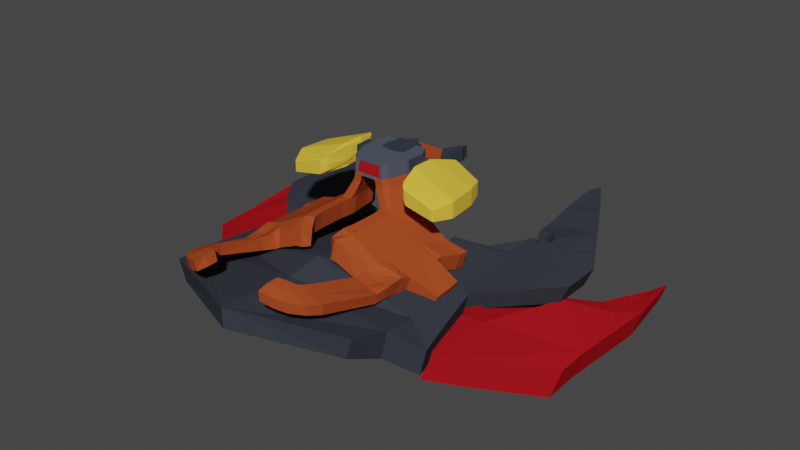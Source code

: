 # Source: Boss.blend  (saved by Blender 3.1.7; exported with 4.5.12 LTS)
import bpy
from mathutils import Matrix  # noqa: F401  (used for matrix-valued properties, if any)

bpy.ops.wm.read_factory_settings(use_empty=True)
scene = bpy.context.scene
scene.name = 'Scene'

# ---- collections
col_collection = bpy.data.collections.new('Collection'); scene.collection.children.link(col_collection)

# ---- materials (node trees are filled in below, after node groups)
mat_material = bpy.data.materials.new('Material')
mat_material.alpha_threshold = 0.0
mat_material.use_transparent_shadow = False
mat_material.line_color = (0.0, 0.0, 0.0, 1.0)
mat_material_001 = bpy.data.materials.new('Material.001')
mat_material_001.use_transparent_shadow = False
mat_material_002 = bpy.data.materials.new('Material.002')
mat_material_002.use_transparent_shadow = False
mat_red_light = bpy.data.materials.new('red light')
mat_red_light.use_transparent_shadow = False
mat_yellow = bpy.data.materials.new('Yellow')
mat_yellow.use_transparent_shadow = False

# ---- material node trees
mat_material.use_nodes = True; mat_material.node_tree.nodes.clear()
_N = mat_material.node_tree.nodes; _L = mat_material.node_tree.links
n0 = _N.new('ShaderNodeOutputMaterial'); n0.name = 'Material Output'; n0.location = (300, 300)
n1 = _N.new('ShaderNodeBsdfPrincipled'); n1.name = 'Principled BSDF'; n1.location = (10, 300)
n1.distribution = 'GGX'
n1.subsurface_method = 'RANDOM_WALK_SKIN'
n1.inputs[0].default_value = (0.07819, 0.09084, 0.1195, 1.0)
n1.inputs[2].default_value = 0.5577
n1.inputs[3].default_value = 1.45
n1.inputs[13].default_value = 0.0
n1.inputs[27].default_value = (0.0, 0.0, 0.0, 1.0)
n1.inputs[28].default_value = 1.0
_L.new(n1.outputs[0], n0.inputs[0])
n0.is_active_output = True
mat_material_001.use_nodes = True; mat_material_001.node_tree.nodes.clear()
_N = mat_material_001.node_tree.nodes; _L = mat_material_001.node_tree.links
n0 = _N.new('ShaderNodeBsdfPrincipled'); n0.name = 'Principled BSDF'; n0.location = (10, 300)
n0.distribution = 'GGX'
n0.subsurface_method = 'RANDOM_WALK_SKIN'
n0.inputs[0].default_value = (0.03978, 0.04499, 0.0578, 1.0)
n0.inputs[2].default_value = 1.0
n0.inputs[3].default_value = 1.45
n0.inputs[13].default_value = 0.0
n0.inputs[27].default_value = (0.0, 0.0, 0.0, 1.0)
n0.inputs[28].default_value = 1.0
n1 = _N.new('ShaderNodeOutputMaterial'); n1.name = 'Material Output'; n1.location = (300, 300)
_L.new(n0.outputs[0], n1.inputs[0])
n1.is_active_output = True
mat_material_002.use_nodes = True; mat_material_002.node_tree.nodes.clear()
_N = mat_material_002.node_tree.nodes; _L = mat_material_002.node_tree.links
n0 = _N.new('ShaderNodeBsdfPrincipled'); n0.name = 'Principled BSDF'; n0.location = (10, 300)
n0.distribution = 'GGX'
n0.subsurface_method = 'RANDOM_WALK_SKIN'
n0.inputs[0].default_value = (0.402, 0.06912, 0.01984, 1.0)
n0.inputs[2].default_value = 1.0
n0.inputs[3].default_value = 1.45
n0.inputs[11].default_value = 1.307
n0.inputs[13].default_value = 0.0
n0.inputs[27].default_value = (0.0, 0.0, 0.0, 1.0)
n0.inputs[28].default_value = 1.0
n1 = _N.new('ShaderNodeOutputMaterial'); n1.name = 'Material Output'; n1.location = (300, 300)
_L.new(n0.outputs[0], n1.inputs[0])
n1.is_active_output = True
mat_red_light.use_nodes = True; mat_red_light.node_tree.nodes.clear()
_N = mat_red_light.node_tree.nodes; _L = mat_red_light.node_tree.links
n0 = _N.new('ShaderNodeBsdfPrincipled'); n0.name = 'Principled BSDF'; n0.location = (10, 300)
n0.distribution = 'GGX'
n0.subsurface_method = 'RANDOM_WALK_SKIN'
n0.inputs[0].default_value = (0.4079, 0.009192, 0.01451, 1.0)
n0.inputs[3].default_value = 1.45
n0.inputs[13].default_value = 0.0
n0.inputs[27].default_value = (0.0, 0.0, 0.0, 1.0)
n0.inputs[28].default_value = 1.0
n1 = _N.new('ShaderNodeOutputMaterial'); n1.name = 'Material Output'; n1.location = (300, 300)
_L.new(n0.outputs[0], n1.inputs[0])
n1.is_active_output = True
mat_yellow.use_nodes = True; mat_yellow.node_tree.nodes.clear()
_N = mat_yellow.node_tree.nodes; _L = mat_yellow.node_tree.links
n0 = _N.new('ShaderNodeBsdfPrincipled'); n0.name = 'Principled BSDF'; n0.location = (10, 300)
n0.distribution = 'GGX'
n0.subsurface_method = 'RANDOM_WALK_SKIN'
n0.inputs[0].default_value = (0.8, 0.5386, 0.0536, 1.0)
n0.inputs[3].default_value = 1.45
n0.inputs[13].default_value = 0.0
n0.inputs[27].default_value = (0.0, 0.0, 0.0, 1.0)
n0.inputs[28].default_value = 1.0
n1 = _N.new('ShaderNodeOutputMaterial'); n1.name = 'Material Output'; n1.location = (300, 300)
_L.new(n0.outputs[0], n1.inputs[0])
n1.is_active_output = True

# ---- world
world_world = bpy.data.worlds.new('World'); scene.world = world_world
world_world.use_nodes = True; world_world.node_tree.nodes.clear()
_N = world_world.node_tree.nodes; _L = world_world.node_tree.links
n0 = _N.new('ShaderNodeOutputWorld'); n0.name = 'World Output'; n0.location = (300, 300)
n1 = _N.new('ShaderNodeBackground'); n1.name = 'Background'; n1.location = (10, 300)
n1.inputs[0].default_value = (0.05088, 0.05088, 0.05088, 1.0)
_L.new(n1.outputs[0], n0.inputs[0])
n0.is_active_output = True
world_world.color = (0.05088, 0.05088, 0.05088)
world_world.use_sun_shadow = False
world_world.sun_shadow_jitter_overblur = 0.0

# ---- meshes
me_cube = bpy.data.meshes.new('Cube')
me_cube.from_pydata([(0.7076, 1.0, 0.8516), (0.7076, 1.0, -0.8516), (0.8685, -1.0, 1.0), (0.8685, -1.0, -1.0), (0.0, 1.0, -1.0), (0.0, -1.0, 1.0), (0.0, -1.0, -1.0), (0.0, 1.0, 1.0), (1.0, 1.0, 1.0), (1.0, 1.0, -1.0), (0.004436, 1.0, 0.8516), (0.004436, 1.0, -0.8516), (0.006836, 1.301, 0.7302), (0.006836, 1.301, -0.7302), (0.2566, 1.301, -0.7302), (0.004436, 1.301, 0.8516), (0.004436, 1.301, -0.8516), (0.4968, 1.301, 0.8516), (0.4968, 1.301, -0.8516), (0.004436, 1.301, 0.8516), (0.004436, 1.301, -0.8516), (0.4968, 1.301, 0.8516), (0.4968, 1.301, -0.8516), (0.006836, 1.434, 0.7302), (0.006836, 1.434, -0.7302), (0.2566, 1.434, -0.7302), (0.006836, 1.718, 0.7302), (0.006836, 1.718, -0.7302), (0.0, 1.718, 0.7302), (0.0, 1.718, -0.7302), (1.216, 0.4751, 0.7406), (1.216, 0.4751, -0.9562), (0.0, 0.5729, -1.0), (0.0, 0.5729, 1.0), (1.167, -0.1157, 0.7406), (0.0, -0.2135, -1.0), (0.0, -0.2135, 1.0), (1.167, -0.1157, -0.9562), (0.5623, -1.125, 0.4268), (0.5623, -1.182, -0.8883), (-1.118e-08, -1.125, 0.4268), (0.4859, 0.9888, 1.0), (0.5, 1.0, -1.0), (0.4343, -1.0, 1.0), (0.356, 1.0, 0.8516), (0.356, 1.0, -0.8516), (0.2506, 1.301, 0.8516), (0.2506, 1.301, -0.8516), (0.2506, 1.301, 0.8516), (0.2506, 1.301, -0.8516), (0.1317, 1.301, -0.7302), (0.1317, 1.434, -0.7302), (0.003418, 1.718, 0.7302), (0.003418, 1.718, -0.7302), (0.5985, 0.5717, 1.0), (0.5789, -0.2135, 1.0), (0.3037, -1.125, 0.4268), (1.191, 0.1797, 0.7406), (0.0, 0.1797, -1.0), (0.0, 0.1797, 1.0), (0.5809, 0.191, 1.0), (0.005782, 0.5729, 1.0), (0.005782, 0.9888, 1.0), (0.5, 1.0, 1.0), (0.6153, 0.5729, 1.0), (0.5971, 0.1797, 1.0), (0.005782, 0.191, 1.0), (0.0, 1.0, 0.9164), (0.5, 1.0, 0.9164), (0.6153, 0.5729, 0.9164), (0.5971, 0.1797, 0.9164), (0.0, 0.1797, 0.9164), (0.005782, 0.9888, 0.9164), (0.4859, 0.9888, 0.9164), (0.5985, 0.5717, 0.9164), (0.5809, 0.191, 0.9164), (0.005782, 0.191, 0.9164), (0.4968, 1.301, 0.8516), (0.4968, 1.301, -0.8516), (0.4968, 1.301, 0.8516), (0.4968, 1.301, -0.8516), (0.005782, 0.9888, 1.047), (0.005782, 0.5729, 1.047), (0.5985, 0.5717, 1.047), (0.005782, 0.191, 1.047), (0.4859, 0.9888, 1.047), (0.5809, 0.191, 1.047), (0.4343, -1.0, -1.972), (0.8685, -1.0, -1.972), (1.216, 0.4751, -1.736), (1.0, 1.0, -1.972), (0.5, 1.0, -1.972), (0.0, 1.0, -1.972), (0.0, -0.2135, -1.972), (0.0, -1.0, -1.972), (1.194, 0.1797, -1.972), (0.0, 0.5729, -1.972), (0.6153, 0.5729, -1.972), (0.0, 0.1797, -1.972), (1.167, -0.1157, -1.736), (0.5789, -0.2135, -1.972), (0.3443, -1.208, -1.972), (0.5623, -1.182, -1.497), (-1.118e-08, -1.182, -1.497), (0.5971, 0.1797, -1.972), (0.0, 1.289, -1.0), (0.0, 1.289, -1.972), (0.0, -1.208, -1.972), (0.6886, -1.121, 1.0), (0.6886, -1.208, -1.0), (0.3443, -1.121, 1.0), (0.0, -1.121, 1.0), (0.3037, -1.182, -1.497), (0.6886, -1.208, -1.972), (0.3037, -1.151, -1.51), (0.5623, -1.151, -0.901), (0.3037, -1.094, 0.414), (-1.118e-08, -1.151, -1.51), (0.5623, -1.094, 0.414), (-1.118e-08, -1.094, 0.414), (0.5623, -1.151, -1.51), (1.231, 0.5729, 1.0), (1.231, 0.5729, -1.0), (1.194, 0.1797, 1.0), (1.158, -0.2135, 1.0), (1.158, -0.2135, -1.0), (1.158, -0.2135, -1.972), (1.231, 0.5729, -1.972), (1.191, 0.1797, -1.736), (1.54, -7.801, -6.731)], [(5, 6)], [(125, 124, 2, 3), (45, 11, 16, 47), (43, 5, 111, 110), (55, 36, 5, 43), (1, 0, 8, 9), (44, 10, 7, 63), (45, 1, 9, 42), (10, 11, 4, 7), (50, 13, 24, 51), (11, 10, 15, 16), (19, 20, 16, 15), (18, 22, 80, 78), (48, 19, 15, 46), (49, 22, 18, 47), (12, 13, 20, 19), (50, 14, 22, 49), (13, 12, 23, 24), (53, 52, 28, 29), (24, 23, 26, 27), (62, 61, 82, 81), (9, 8, 121, 122), (3, 109, 113, 88), (65, 59, 36, 55), (39, 38, 118, 115), (9, 122, 127, 90), (3, 2, 108, 109), (125, 3, 88, 126), (112, 102, 120, 114), (32, 4, 92, 96), (123, 65, 55, 124), (92, 4, 105, 106), (8, 63, 64, 121), (27, 26, 52, 53), (13, 50, 49, 20), (20, 49, 47, 16), (21, 48, 46, 17), (14, 50, 51, 25), (11, 45, 42, 4), (0, 44, 63, 8), (124, 55, 43, 2), (2, 43, 110, 108), (58, 32, 96, 98), (121, 64, 65, 123), (6, 35, 93, 94), (66, 60, 86, 84), (61, 62, 7, 33), (65, 64, 69, 70), (54, 60, 75, 74), (66, 61, 33, 59), (63, 7, 67, 68), (7, 62, 72, 67), (72, 73, 68, 67), (73, 74, 69, 68), (74, 75, 70, 69), (75, 76, 71, 70), (62, 41, 73, 72), (60, 66, 76, 75), (41, 54, 74, 73), (59, 65, 70, 71), (64, 63, 68, 69), (66, 59, 71, 76), (80, 79, 77, 78), (17, 18, 78, 77), (21, 17, 77, 79), (22, 21, 79, 80), (61, 66, 84, 82), (41, 62, 81, 85), (60, 54, 83, 86), (54, 41, 85, 83), (91, 90, 127, 97), (94, 87, 101, 107), (98, 104, 100, 93), (92, 91, 97, 96), (93, 100, 87, 94), (96, 97, 104, 98), (97, 127, 95, 104), (102, 39, 115, 120), (35, 58, 98, 93), (38, 39, 109, 108), (40, 56, 110, 111), (56, 38, 108, 110), (102, 112, 101, 113), (112, 103, 107, 101), (39, 102, 113, 109), (103, 112, 114, 117), (38, 56, 116, 118), (56, 40, 119, 116), (30, 31, 122, 121), (34, 57, 123, 124), (37, 34, 124, 125), (99, 37, 125, 126), (31, 89, 127, 122), (57, 30, 121, 123), (89, 128, 95, 127), (128, 99, 126, 95)])
_uv = me_cube.uv_layers.new(name='UVMap')
_uv.uv.foreach_set('vector', [0.375, 0.6875, 0.625, 0.6875, 0.625, 0.75, 0.375, 0.75, 0.3936, 0.4375, 0.3936, 0.3936, 0.3936, 0.3936, 0.3936, 0.4375, 0.6875, 0.75, 0.75, 0.75, 0.75, 0.75, 0.6875, 0.75, 0.6875, 0.6875, 0.75, 0.6875, 0.75, 0.75, 0.6875, 0.75, 0.3936, 0.4814, 0.6064, 0.4814, 0.625, 0.5, 0.375, 0.5, 0.6064, 0.4375, 0.6064, 0.3936, 0.625, 0.375, 0.625, 0.4375, 0.3936, 0.4375, 0.3936, 0.4814, 0.375, 0.5, 0.375, 0.4375, 0.6064, 0.3936, 0.3936, 0.3936, 0.375, 0.375, 0.625, 0.375, 0.4087, 0.4375, 0.4087, 0.4152, 0.4087, 0.4152, 0.4087, 0.4375, 0.3936, 0.3936, 0.6064, 0.3936, 0.6064, 0.3936, 0.3936, 0.3936, 0.0, 0.0, 0.0, 0.0, 0.0, 0.0, 0.0, 0.0, 0.3936, 0.4814, 0.3936, 0.4814, 0.3936, 0.4814, 0.3936, 0.4814, 0.6064, 0.4375, 0.6064, 0.3936, 0.6064, 0.3936, 0.6064, 0.4375, 0.3936, 0.4375, 0.3936, 0.4814, 0.3936, 0.4814, 0.3936, 0.4375, 0.5913, 0.4152, 0.4087, 0.4152, 0.3936, 0.3936, 0.6064, 0.3936, 0.4087, 0.4375, 0.4087, 0.4598, 0.3936, 0.4814, 0.3936, 0.4375, 0.4087, 0.4152, 0.5913, 0.4152, 0.5913, 0.4152, 0.4087, 0.4152, 0.4087, 0.4375, 0.5913, 0.4375, 0.5913, 0.4598, 0.4087, 0.4598, 0.4087, 0.4152, 0.5913, 0.4152, 0.5913, 0.4152, 0.4087, 0.4152, 0.7486, 0.5033, 0.7489, 0.625, 0.7489, 0.625, 0.7486, 0.5033, 0.375, 0.5, 0.625, 0.5, 0.625, 0.625, 0.375, 0.625, 0.375, 0.75, 0.375, 0.75, 0.375, 0.75, 0.375, 0.75, 0.6875, 0.6562, 0.75, 0.6562, 0.75, 0.6875, 0.6875, 0.6875, 0.375, 0.7656, 0.6143, 0.7656, 0.6143, 0.7656, 0.375, 0.7656, 0.375, 0.5, 0.375, 0.625, 0.375, 0.625, 0.375, 0.5, 0.375, 0.75, 0.625, 0.75, 0.625, 0.75, 0.375, 0.75, 0.375, 0.6875, 0.375, 0.75, 0.375, 0.75, 0.375, 0.6875, 0.375, 0.8125, 0.375, 0.7656, 0.375, 0.7656, 0.375, 0.8125, 0.0, 0.0, 0.0, 0.0, 0.0, 0.0, 0.0, 0.0, 0.625, 0.6562, 0.6875, 0.6562, 0.6875, 0.6875, 0.625, 0.6875, 0.0, 0.0, 0.0, 0.0, 0.0, 0.0, 0.0, 0.0, 0.625, 0.5, 0.6875, 0.5, 0.6875, 0.625, 0.625, 0.625, 0.4087, 0.4152, 0.5913, 0.4152, 0.5913, 0.4375, 0.4087, 0.4375, 0.4087, 0.4152, 0.4087, 0.4375, 0.3936, 0.4375, 0.3936, 0.3936, 0.3936, 0.3936, 0.3936, 0.4375, 0.3936, 0.4375, 0.3936, 0.3936, 0.6064, 0.4814, 0.6064, 0.4375, 0.6064, 0.4375, 0.6064, 0.4814, 0.4087, 0.4598, 0.4087, 0.4375, 0.4087, 0.4375, 0.4087, 0.4598, 0.3936, 0.3936, 0.3936, 0.4375, 0.375, 0.4375, 0.375, 0.375, 0.6064, 0.4814, 0.6064, 0.4375, 0.625, 0.4375, 0.625, 0.5, 0.625, 0.6875, 0.6875, 0.6875, 0.6875, 0.75, 0.625, 0.75, 0.625, 0.75, 0.6875, 0.75, 0.6875, 0.75, 0.625, 0.75, 0.0, 0.0, 0.0, 0.0, 0.0, 0.0, 0.0, 0.0, 0.625, 0.625, 0.6875, 0.625, 0.6875, 0.6562, 0.625, 0.6562, 0.0, 0.0, 0.0, 0.0, 0.0, 0.0, 0.0, 0.0, 0.7488, 0.6554, 0.6887, 0.6554, 0.6887, 0.6554, 0.7488, 0.6554, 0.7489, 0.625, 0.7486, 0.5033, 0.75, 0.5, 0.75, 0.625, 0.6875, 0.6562, 0.6875, 0.625, 0.6875, 0.625, 0.6875, 0.6562, 0.6886, 0.6251, 0.6887, 0.6554, 0.6887, 0.6554, 0.6886, 0.6251, 0.7488, 0.6554, 0.7489, 0.625, 0.75, 0.625, 0.75, 0.6562, 0.625, 0.4375, 0.625, 0.375, 0.625, 0.375, 0.625, 0.4375, 0.75, 0.5, 0.7486, 0.5033, 0.7486, 0.5033, 0.75, 0.5, 0.7486, 0.5033, 0.6889, 0.5033, 0.6875, 0.5, 0.75, 0.5, 0.6889, 0.5033, 0.6886, 0.6251, 0.6875, 0.625, 0.6875, 0.5, 0.6886, 0.6251, 0.6887, 0.6554, 0.6875, 0.6562, 0.6875, 0.625, 0.6887, 0.6554, 0.7488, 0.6554, 0.75, 0.6562, 0.6875, 0.6562, 0.7486, 0.5033, 0.6889, 0.5033, 0.6889, 0.5033, 0.7486, 0.5033, 0.6887, 0.6554, 0.7488, 0.6554, 0.7488, 0.6554, 0.6887, 0.6554, 0.6889, 0.5033, 0.6886, 0.6251, 0.6886, 0.6251, 0.6889, 0.5033, 0.75, 0.6562, 0.6875, 0.6562, 0.6875, 0.6562, 0.75, 0.6562, 0.6875, 0.625, 0.6875, 0.5, 0.6875, 0.5, 0.6875, 0.625, 0.7488, 0.6554, 0.75, 0.6562, 0.75, 0.6562, 0.7488, 0.6554, 0.0, 0.0, 0.0, 0.0, 0.0, 0.0, 0.0, 0.0, 0.6064, 0.4814, 0.3936, 0.4814, 0.3936, 0.4814, 0.6064, 0.4814, 0.6064, 0.4814, 0.6064, 0.4814, 0.6064, 0.4814, 0.6064, 0.4814, 0.3936, 0.4814, 0.6064, 0.4814, 0.6064, 0.4814, 0.3936, 0.4814, 0.7489, 0.625, 0.7488, 0.6554, 0.7488, 0.6554, 0.7489, 0.625, 0.6889, 0.5033, 0.7486, 0.5033, 0.7486, 0.5033, 0.6889, 0.5033, 0.6887, 0.6554, 0.6886, 0.6251, 0.6886, 0.6251, 0.6887, 0.6554, 0.6886, 0.6251, 0.6889, 0.5033, 0.6889, 0.5033, 0.6886, 0.6251, 0.3125, 0.5, 0.375, 0.5, 0.375, 0.625, 0.3125, 0.625, 0.25, 0.75, 0.3125, 0.75, 0.3125, 0.75, 0.25, 0.75, 0.25, 0.6562, 0.3125, 0.6563, 0.3125, 0.6875, 0.25, 0.6875, 0.25, 0.5, 0.3125, 0.5, 0.3125, 0.625, 0.25, 0.625, 0.25, 0.6875, 0.3125, 0.6875, 0.3125, 0.75, 0.25, 0.75, 0.25, 0.625, 0.3125, 0.625, 0.3125, 0.6563, 0.25, 0.6562, 0.3125, 0.625, 0.375, 0.625, 0.375, 0.6562, 0.3125, 0.6563, 0.375, 0.7656, 0.375, 0.7656, 0.375, 0.7656, 0.375, 0.7656, 0.0, 0.0, 0.0, 0.0, 0.0, 0.0, 0.0, 0.0, 0.6143, 0.7656, 0.375, 0.7656, 0.375, 0.75, 0.625, 0.75, 0.6143, 0.8594, 0.6143, 0.8125, 0.625, 0.8125, 0.625, 0.875, 0.6143, 0.8125, 0.6143, 0.7656, 0.625, 0.75, 0.625, 0.8125, 0.375, 0.7656, 0.375, 0.8125, 0.375, 0.8125, 0.375, 0.75, 0.375, 0.8125, 0.375, 0.8594, 0.375, 0.875, 0.375, 0.8125, 0.375, 0.7656, 0.375, 0.7656, 0.375, 0.75, 0.375, 0.75, 0.375, 0.8594, 0.375, 0.8125, 0.375, 0.8125, 0.375, 0.8594, 0.6143, 0.7656, 0.6143, 0.8125, 0.6143, 0.8125, 0.6143, 0.7656, 0.6143, 0.8125, 0.6143, 0.8594, 0.6143, 0.8594, 0.6143, 0.8125, 0.6127, 0.6328, 0.375, 0.6328, 0.375, 0.625, 0.625, 0.625, 0.6127, 0.6797, 0.6127, 0.6562, 0.625, 0.6562, 0.625, 0.6875, 0.375, 0.6797, 0.6127, 0.6797, 0.625, 0.6875, 0.375, 0.6875, 0.375, 0.6797, 0.375, 0.6797, 0.375, 0.6875, 0.375, 0.6875, 0.375, 0.6328, 0.375, 0.6328, 0.375, 0.625, 0.375, 0.625, 0.6127, 0.6562, 0.6127, 0.6328, 0.625, 0.625, 0.625, 0.6562, 0.375, 0.6328, 0.375, 0.6562, 0.375, 0.6562, 0.375, 0.625, 0.375, 0.6562, 0.375, 0.6797, 0.375, 0.6875, 0.375, 0.6562])
me_cube.materials.append(mat_material)
me_cube.use_remesh_preserve_volume = False
me_cube.use_remesh_preserve_attributes = False
me_cube.use_mirror_vertex_groups = False
me_cube.update()
me_cube_001 = bpy.data.meshes.new('Cube.001')
me_cube_001.from_pydata([(0.0, 0.9888, 1.047), (9.313e-10, 0.5729, 1.047), (0.5985, 0.5717, 1.047), (0.0, 0.03983, 1.047), (0.4859, 0.9888, 1.047), (0.5809, 0.191, 1.047), (0.2993, 0.5723, 1.047), (0.243, 0.9888, 1.047), (0.2905, 0.08365, 1.047)], [], [(7, 0, 1, 6), (6, 1, 3, 8), (2, 6, 8, 5), (4, 7, 6, 2)])
_uv = me_cube_001.uv_layers.new(name='UVMap')
_uv.uv.foreach_set('vector', [0.7188, 0.5033, 0.7486, 0.5033, 0.7489, 0.625, 0.7188, 0.625, 0.7188, 0.625, 0.7489, 0.625, 0.7488, 0.6554, 0.7188, 0.6554, 0.6886, 0.6251, 0.7188, 0.625, 0.7188, 0.6554, 0.6887, 0.6554, 0.6889, 0.5033, 0.7188, 0.5033, 0.7188, 0.625, 0.6886, 0.6251])
me_cube_001.materials.append(mat_material_001)
me_cube_001.use_remesh_preserve_volume = False
me_cube_001.use_remesh_preserve_attributes = False
me_cube_001.use_mirror_vertex_groups = False
me_cube_001.update()
me_cube_002 = bpy.data.meshes.new('Cube.002')
me_cube_002.from_pydata([(0.7076, 1.0, 0.8516), (0.7076, 1.0, -0.8516), (0.0, 1.0, 0.8516), (0.0, 1.301, 0.7302), (0.2566, 1.301, 0.7302), (0.2566, 1.301, -0.7302), (0.0, 1.301, 0.8516), (0.4968, 1.301, 0.8516), (0.4968, 1.301, -0.8516), (0.0, 1.301, 0.8516), (0.4968, 1.301, 0.8516), (0.4968, 1.301, -0.8516), (0.0, 1.434, 0.7302), (0.0, 1.434, -0.7302), (0.2566, 1.434, 0.7302), (0.2566, 1.434, -0.7302), (0.0, 1.718, 0.7302), (0.0, 1.718, -0.7302), (0.0, 1.718, 0.7302), (0.0, 1.718, -0.7302), (0.356, 1.0, 0.8516), (0.356, 1.0, -0.8516), (0.2506, 1.301, 0.8516), (0.2506, 1.301, -0.8516), (0.2506, 1.301, 0.8516), (0.1317, 1.301, 0.7302), (0.1317, 1.434, 0.7302), (0.1317, 1.434, -0.7302), (0.0, 1.718, 0.7302), (0.0, 1.718, -0.7302)], [], [(0, 1, 8, 7), (20, 0, 7, 22), (5, 4, 10, 11), (25, 3, 9, 24), (26, 14, 18, 28), (4, 5, 15, 14), (25, 4, 14, 26), (27, 13, 17, 29), (14, 15, 19, 18), (15, 27, 29, 19), (3, 25, 26, 12), (12, 26, 28, 16), (4, 25, 24, 10), (2, 20, 22, 6), (1, 21, 23, 8)])
_uv = me_cube_002.uv_layers.new(name='UVMap')
_uv.uv.foreach_set('vector', [0.6064, 0.4814, 0.3936, 0.4814, 0.3936, 0.4814, 0.6064, 0.4814, 0.6064, 0.4375, 0.6064, 0.4814, 0.6064, 0.4814, 0.6064, 0.4375, 0.4087, 0.4598, 0.5913, 0.4598, 0.6064, 0.4814, 0.3936, 0.4814, 0.5913, 0.4375, 0.5913, 0.4152, 0.6064, 0.3936, 0.6064, 0.4375, 0.5913, 0.4375, 0.5913, 0.4598, 0.5913, 0.4598, 0.5913, 0.4375, 0.5913, 0.4598, 0.4087, 0.4598, 0.4087, 0.4598, 0.5913, 0.4598, 0.5913, 0.4375, 0.5913, 0.4598, 0.5913, 0.4598, 0.5913, 0.4375, 0.4087, 0.4375, 0.4087, 0.4152, 0.4087, 0.4152, 0.4087, 0.4375, 0.5913, 0.4598, 0.4087, 0.4598, 0.4087, 0.4598, 0.5913, 0.4598, 0.4087, 0.4598, 0.4087, 0.4375, 0.4087, 0.4375, 0.4087, 0.4598, 0.5913, 0.4152, 0.5913, 0.4375, 0.5913, 0.4375, 0.5913, 0.4152, 0.5913, 0.4152, 0.5913, 0.4375, 0.5913, 0.4375, 0.5913, 0.4152, 0.5913, 0.4598, 0.5913, 0.4375, 0.6064, 0.4375, 0.6064, 0.4814, 0.6064, 0.3936, 0.6064, 0.4375, 0.6064, 0.4375, 0.6064, 0.3936, 0.3936, 0.4814, 0.3936, 0.4375, 0.3936, 0.4375, 0.3936, 0.4814])
me_cube_002.materials.append(mat_material_001)
me_cube_002.use_remesh_preserve_volume = False
me_cube_002.use_remesh_preserve_attributes = False
me_cube_002.use_mirror_vertex_groups = False
me_cube_002.update()
me_cube_003 = bpy.data.meshes.new('Cube.003')
me_cube_003.from_pydata([(0.0, 0.6962, -1.0), (1.0, 0.6962, -1.0), (0.5, 0.6962, -1.0), (1.0, 0.6962, -1.972), (0.5, 0.6962, -1.972), (0.0, 0.6962, -1.972), (0.8399, 2.231, -1.031), (0.0, 1.289, -1.0), (1.515, 1.322, -1.0), (0.0, 1.289, -1.972), (0.8399, 2.231, -1.816), (1.515, 1.322, -1.972), (0.0, 2.227, -1.031), (0.0, 2.227, -1.816)], [], [(2, 1, 8, 6), (7, 6, 10, 9), (6, 8, 11, 10), (1, 3, 11, 8), (0, 2, 6, 7), (4, 5, 9, 10), (6, 10, 13, 12), (6, 12, 7), (13, 10, 9)])
_uv = me_cube_003.uv_layers.new(name='UVMap')
_uv.uv.foreach_set('vector', [0.375, 0.4375, 0.375, 0.5, 0.375, 0.5, 0.375, 0.4375, 0.375, 0.375, 0.375, 0.4375, 0.375, 0.4375, 0.375, 0.375, 0.375, 0.4375, 0.375, 0.5, 0.375, 0.5, 0.375, 0.4375, 0.375, 0.5, 0.375, 0.5, 0.375, 0.5, 0.375, 0.5, 0.375, 0.375, 0.375, 0.4375, 0.375, 0.4375, 0.375, 0.375, 0.3125, 0.5, 0.25, 0.5, 0.25, 0.5, 0.3125, 0.5, 0.375, 0.4375, 0.375, 0.4375, 0.375, 0.4375, 0.375, 0.4375, 0.0, 0.0, 0.0, 0.0, 0.0, 0.0, 0.0, 0.0, 0.0, 0.0, 0.0, 0.0])
me_cube_003.materials.append(mat_material_002)
me_cube_003.use_remesh_preserve_volume = False
me_cube_003.use_remesh_preserve_attributes = False
me_cube_003.use_mirror_vertex_groups = False
me_cube_003.update()
me_cube_004 = bpy.data.meshes.new('Cube.004')
me_cube_004.from_pydata([(0.3037, -1.151, -1.51), (0.3037, -1.151, -0.901), (0.5623, -1.151, -0.901), (1.863e-08, -1.151, -0.901), (0.3037, -1.094, 0.414), (-1.118e-08, -1.151, -1.51), (0.5623, -1.094, 0.414), (-1.118e-08, -1.094, 0.414), (0.5623, -1.151, -1.51)], [], [(1, 3, 5, 0), (1, 4, 7, 3), (2, 6, 4, 1), (2, 1, 0, 8)])
_uv = me_cube_004.uv_layers.new(name='UVMap')
_uv.uv.foreach_set('vector', [0.375, 0.8125, 0.375, 0.8594, 0.375, 0.8594, 0.375, 0.8125, 0.375, 0.8125, 0.6143, 0.8125, 0.6143, 0.8594, 0.375, 0.8594, 0.375, 0.7656, 0.6143, 0.7656, 0.6143, 0.8125, 0.375, 0.8125, 0.375, 0.7656, 0.375, 0.8125, 0.375, 0.8125, 0.375, 0.7656])
me_cube_004.materials.append(mat_red_light)
me_cube_004.use_remesh_preserve_volume = False
me_cube_004.use_remesh_preserve_attributes = False
me_cube_004.use_mirror_vertex_groups = False
me_cube_004.update()
me_cube_005 = bpy.data.meshes.new('Cube.005')
me_cube_005.from_pydata([(1.216, 0.4751, 0.7406), (1.216, 0.4751, -0.9562), (1.167, -0.1157, 0.7406), (1.167, -0.1157, -0.9562), (1.191, 0.1797, 0.7406), (1.216, 0.4751, -1.736), (1.167, -0.1157, -1.736), (1.191, 0.1797, -1.736), (1.594, 0.4503, -0.9562), (1.545, -0.1404, -0.9562), (1.57, 0.155, -1.736), (1.57, 0.155, 0.7406), (1.594, 0.4503, 0.7406), (1.545, -0.1404, 0.7406), (1.545, -0.1404, -1.736), (1.594, 0.4503, -1.736), (1.845, 0.3773, -0.8234), (1.827, -0.07278, -0.8234), (1.836, 0.1523, -1.222), (1.836, 0.1523, 0.04313), (1.845, 0.3773, 0.04313), (1.827, -0.07278, 0.04313), (1.827, -0.07278, -1.222), (1.845, 0.3773, -1.222), (1.718, 0.3489, -0.1542), (1.711, 0.1716, -0.1542), (1.705, -0.005746, -1.192), (1.711, 0.1716, -1.192), (1.718, 0.3489, -0.8655), (1.705, -0.005746, -0.1542), (1.705, -0.005746, -0.8655), (1.718, 0.3489, -1.192)], [], [(1, 0, 12, 8), (2, 3, 9, 13), (5, 1, 8, 15), (7, 5, 15, 10), (8, 12, 20, 16), (13, 9, 17, 21), (15, 8, 16, 23), (10, 15, 23, 18), (6, 7, 10, 14), (0, 4, 11, 12), (3, 6, 14, 9), (4, 2, 13, 11), (22, 18, 27, 26), (18, 23, 31, 27), (14, 10, 18, 22), (12, 11, 19, 20), (9, 14, 22, 17), (11, 13, 21, 19), (20, 19, 25, 24), (23, 16, 28, 31), (16, 20, 24, 28), (19, 21, 29, 25), (21, 17, 30, 29), (17, 22, 26, 30)])
_uv = me_cube_005.uv_layers.new(name='UVMap')
_uv.uv.foreach_set('vector', [0.375, 0.6328, 0.6127, 0.6328, 0.6127, 0.6328, 0.375, 0.6328, 0.6127, 0.6797, 0.375, 0.6797, 0.375, 0.6797, 0.6127, 0.6797, 0.375, 0.6328, 0.375, 0.6328, 0.375, 0.6328, 0.375, 0.6328, 0.375, 0.6562, 0.375, 0.6328, 0.375, 0.6328, 0.375, 0.6562, 0.375, 0.6328, 0.6127, 0.6328, 0.6127, 0.6328, 0.375, 0.6328, 0.6127, 0.6797, 0.375, 0.6797, 0.375, 0.6797, 0.6127, 0.6797, 0.375, 0.6328, 0.375, 0.6328, 0.375, 0.6328, 0.375, 0.6328, 0.375, 0.6562, 0.375, 0.6328, 0.375, 0.6328, 0.375, 0.6562, 0.375, 0.6797, 0.375, 0.6562, 0.375, 0.6562, 0.375, 0.6797, 0.6127, 0.6328, 0.6127, 0.6562, 0.6127, 0.6562, 0.6127, 0.6328, 0.375, 0.6797, 0.375, 0.6797, 0.375, 0.6797, 0.375, 0.6797, 0.6127, 0.6562, 0.6127, 0.6797, 0.6127, 0.6797, 0.6127, 0.6562, 0.375, 0.6797, 0.375, 0.6562, 0.375, 0.6562, 0.375, 0.6797, 0.375, 0.6562, 0.375, 0.6328, 0.375, 0.6328, 0.375, 0.6562, 0.375, 0.6797, 0.375, 0.6562, 0.375, 0.6562, 0.375, 0.6797, 0.6127, 0.6328, 0.6127, 0.6562, 0.6127, 0.6562, 0.6127, 0.6328, 0.375, 0.6797, 0.375, 0.6797, 0.375, 0.6797, 0.375, 0.6797, 0.6127, 0.6562, 0.6127, 0.6797, 0.6127, 0.6797, 0.6127, 0.6562, 0.6127, 0.6328, 0.6127, 0.6562, 0.6127, 0.6562, 0.6127, 0.6328, 0.375, 0.6328, 0.375, 0.6328, 0.375, 0.6328, 0.375, 0.6328, 0.375, 0.6328, 0.6127, 0.6328, 0.6127, 0.6328, 0.375, 0.6328, 0.6127, 0.6562, 0.6127, 0.6797, 0.6127, 0.6797, 0.6127, 0.6562, 0.6127, 0.6797, 0.375, 0.6797, 0.375, 0.6797, 0.6127, 0.6797, 0.375, 0.6797, 0.375, 0.6797, 0.375, 0.6797, 0.375, 0.6797])
me_cube_005.materials.append(mat_material_001)
me_cube_005.use_remesh_preserve_volume = False
me_cube_005.use_remesh_preserve_attributes = False
me_cube_005.use_mirror_vertex_groups = False
me_cube_005.update()
me_cube_007 = bpy.data.meshes.new('Cube.007')
me_cube_007.from_pydata([(3.964, 0.3614, -3.695), (2.337, 1.36, -1.944), (1.913, 0.2996, -3.071), (1.913, 0.2996, 1.152), (2.337, 1.36, -0.108), (1.875, -0.6045, 1.152), (1.875, -0.6045, -3.071), (2.337, 1.36, -2.787), (3.667, 1.113, -3.572), (4.118, -0.9051, -3.695), (3.964, 0.3614, -4.646), (3.964, 0.3614, -1.625), (3.667, 1.113, -1.866), (4.118, -0.9051, -1.625), (4.118, -0.9051, -4.646), (3.667, 1.113, -4.355), (2.013, 1.029, 0.1496), (1.718, 0.3489, -0.1542), (1.711, 0.1716, -0.1542), (1.767, 0.2877, 0.7559), (1.85, -0.4248, -2.71), (1.705, -0.005746, -1.192), (1.711, 0.1716, -1.192), (1.767, 0.2877, -2.71), (1.718, 0.3489, -0.8655), (1.705, -0.005746, -0.1542), (1.705, -0.005746, -0.8655), (1.718, 0.3489, -1.192), (2.013, 1.029, -1.679), (1.739, -0.4248, 0.7559), (1.767, -0.4248, -1.619), (2.013, 1.029, -2.519), (3.733, -1.631, -2.473), (2.2, -1.604, -0.5927), (2.227, -1.604, -2.552), (3.733, -1.631, -3.875), (2.293, -1.604, -3.452), (2.041, -1.424, -2.71), (2.018, -1.424, -1.619), (3.733, -1.631, -4.519), (2.069, -1.424, -0.04812)], [], [(7, 2, 23, 31), (3, 4, 16, 19), (6, 2, 10, 14), (1, 4, 12, 8), (30, 20, 37, 38), (7, 1, 8, 15), (1, 7, 31, 28), (9, 13, 32, 35), (0, 11, 13, 9), (8, 0, 10, 15), (8, 12, 11, 0), (0, 9, 14, 10), (4, 3, 11, 12), (13, 5, 33, 32), (3, 5, 13, 11), (2, 7, 15, 10), (18, 25, 29, 19), (26, 21, 20, 30), (17, 18, 19, 16), (21, 22, 23, 20), (22, 27, 31, 23), (27, 24, 28, 31), (25, 26, 30, 29), (24, 17, 16, 28), (2, 6, 20, 23), (4, 1, 28, 16), (5, 3, 19, 29), (29, 30, 38, 40), (33, 34, 35, 32), (36, 34, 38, 37), (34, 36, 39, 35), (34, 33, 40, 38), (20, 6, 36, 37), (14, 9, 35, 39), (5, 29, 40, 33), (6, 14, 39, 36)])
_uv = me_cube_007.uv_layers.new(name='UVMap')
_uv.uv.foreach_set('vector', [0.375, 0.6328, 0.375, 0.6562, 0.375, 0.6562, 0.375, 0.6328, 0.6127, 0.6562, 0.6127, 0.6328, 0.6127, 0.6328, 0.6127, 0.6562, 0.375, 0.6797, 0.375, 0.6562, 0.375, 0.6562, 0.375, 0.6797, 0.375, 0.6328, 0.6127, 0.6328, 0.6127, 0.6328, 0.375, 0.6328, 0.375, 0.6797, 0.375, 0.6797, 0.375, 0.6797, 0.375, 0.6797, 0.375, 0.6328, 0.375, 0.6328, 0.375, 0.6328, 0.375, 0.6328, 0.375, 0.6328, 0.375, 0.6328, 0.375, 0.6328, 0.375, 0.6328, 0.375, 0.6797, 0.6127, 0.6797, 0.6127, 0.6797, 0.375, 0.6797, 0.375, 0.6562, 0.6127, 0.6562, 0.6127, 0.6797, 0.375, 0.6797, 0.375, 0.6328, 0.375, 0.6562, 0.375, 0.6562, 0.375, 0.6328, 0.375, 0.6328, 0.6127, 0.6328, 0.6127, 0.6562, 0.375, 0.6562, 0.375, 0.6562, 0.375, 0.6797, 0.375, 0.6797, 0.375, 0.6562, 0.6127, 0.6328, 0.6127, 0.6562, 0.6127, 0.6562, 0.6127, 0.6328, 0.6127, 0.6797, 0.6127, 0.6797, 0.6127, 0.6797, 0.6127, 0.6797, 0.6127, 0.6562, 0.6127, 0.6797, 0.6127, 0.6797, 0.6127, 0.6562, 0.375, 0.6562, 0.375, 0.6328, 0.375, 0.6328, 0.375, 0.6562, 0.6127, 0.6562, 0.6127, 0.6797, 0.6127, 0.6797, 0.6127, 0.6562, 0.375, 0.6797, 0.375, 0.6797, 0.375, 0.6797, 0.375, 0.6797, 0.6127, 0.6328, 0.6127, 0.6562, 0.6127, 0.6562, 0.6127, 0.6328, 0.375, 0.6797, 0.375, 0.6562, 0.375, 0.6562, 0.375, 0.6797, 0.375, 0.6562, 0.375, 0.6328, 0.375, 0.6328, 0.375, 0.6562, 0.375, 0.6328, 0.375, 0.6328, 0.375, 0.6328, 0.375, 0.6328, 0.6127, 0.6797, 0.375, 0.6797, 0.375, 0.6797, 0.6127, 0.6797, 0.375, 0.6328, 0.6127, 0.6328, 0.6127, 0.6328, 0.375, 0.6328, 0.375, 0.6562, 0.375, 0.6797, 0.375, 0.6797, 0.375, 0.6562, 0.6127, 0.6328, 0.375, 0.6328, 0.375, 0.6328, 0.6127, 0.6328, 0.6127, 0.6797, 0.6127, 0.6562, 0.6127, 0.6562, 0.6127, 0.6797, 0.6127, 0.6797, 0.375, 0.6797, 0.375, 0.6797, 0.6127, 0.6797, 0.6127, 0.6797, 0.375, 0.6797, 0.375, 0.6797, 0.6127, 0.6797, 0.375, 0.6797, 0.375, 0.6797, 0.375, 0.6797, 0.375, 0.6797, 0.375, 0.6797, 0.375, 0.6797, 0.375, 0.6797, 0.375, 0.6797, 0.375, 0.6797, 0.6127, 0.6797, 0.6127, 0.6797, 0.375, 0.6797, 0.375, 0.6797, 0.375, 0.6797, 0.375, 0.6797, 0.375, 0.6797, 0.375, 0.6797, 0.375, 0.6797, 0.375, 0.6797, 0.375, 0.6797, 0.6127, 0.6797, 0.6127, 0.6797, 0.6127, 0.6797, 0.6127, 0.6797, 0.375, 0.6797, 0.375, 0.6797, 0.375, 0.6797, 0.375, 0.6797])
me_cube_007.materials.append(mat_yellow)
me_cube_007.use_remesh_preserve_volume = False
me_cube_007.use_remesh_preserve_attributes = False
me_cube_007.use_mirror_vertex_groups = False
me_cube_007.update()
me_cube_006 = bpy.data.meshes.new('Cube.006')
me_cube_006.from_pydata([(0.4343, -1.0, -1.972), (0.8685, -1.0, -1.972), (1.194, 0.1797, -1.972), (0.5789, -0.2135, -1.972), (0.3443, -1.208, -1.972), (0.5971, 0.1797, -1.972), (0.6886, -1.208, -1.972), (1.158, -0.2135, -1.972), (0.5107, -1.0, -3.218), (0.945, -1.0, -3.218), (1.234, -0.2135, -3.218), (0.4207, -1.208, -3.218), (0.765, -1.208, -3.218), (0.6553, -0.2135, -3.218), (0.6735, 0.1797, -3.218), (1.271, 0.1797, -3.218), (0.7695, -1.104, -5.58), (1.354, -1.104, -5.874), (1.633, -0.3172, -6.161), (0.7918, -1.362, -5.58), (1.289, -1.362, -5.807), (0.9141, -0.3172, -5.58), (0.9323, 0.07604, -5.58), (1.669, 0.07604, -6.197), (0.9168, -1.104, -7.976), (1.337, -1.104, -8.335), (1.616, -0.3172, -8.622), (0.9391, -1.362, -7.976), (1.271, -1.362, -8.268), (1.061, -0.3172, -7.976), (1.08, 0.07604, -7.976), (1.651, 0.07604, -8.658), (0.8501, -1.776, -5.58), (1.345, -1.776, -5.864), (0.9973, -1.776, -7.976), (1.328, -1.776, -8.326), (0.8501, -2.865, -5.58), (1.345, -2.865, -5.864), (0.9973, -2.865, -7.976), (1.328, -2.865, -8.326), (0.7755, -3.321, -5.58), (1.26, -3.386, -5.801), (0.9451, -3.353, -7.976), (1.257, -3.458, -8.253), (0.5339, -3.716, -6.476), (0.9067, -3.915, -6.282), (0.563, -3.791, -8.644), (0.7964, -4.048, -8.652), (1.777, -1.16, -6.598), (2.034, -0.3738, -7.116), (1.717, -1.418, -6.477), (2.066, 0.01947, -7.181), (1.908, 0.01947, -9.567), (1.619, -1.16, -8.984), (1.876, -0.3738, -9.502), (1.56, -1.418, -8.863), (1.769, -1.833, -6.581), (1.611, -1.833, -8.967), (1.769, -2.921, -6.581), (1.611, -2.921, -8.967), (1.694, -3.407, -6.466), (1.546, -3.515, -8.836), (1.369, -3.854, -6.613), (1.132, -4.048, -8.833), (2.822, -1.273, -8.296), (3.058, -0.4863, -8.938), (2.767, -1.531, -8.145), (3.088, -0.0931, -9.019), (2.851, -0.0931, -11.31), (2.585, -1.273, -10.58), (2.822, -0.4863, -11.22), (2.53, -1.531, -10.43), (2.814, -1.946, -8.275), (2.577, -1.946, -10.56), (2.814, -3.034, -8.275), (2.577, -3.034, -10.56), (2.751, -3.432, -8.132), (2.517, -3.627, -10.4), (2.439, -3.693, -8.1), (2.143, -3.989, -10.18), (3.764, -1.072, -9.342), (4.0, -0.286, -9.984), (3.709, -1.331, -9.464), (4.03, 0.1072, -10.06), (3.793, 0.1072, -12.35), (3.527, -1.072, -11.63), (3.764, -0.286, -12.27), (3.472, -1.331, -11.48), (3.756, -1.962, -9.692), (3.519, -1.745, -11.61), (3.756, -2.834, -9.692), (3.519, -2.834, -11.61), (3.693, -3.231, -9.178), (3.459, -3.317, -11.44), (3.125, -3.519, -9.146), (2.829, -3.815, -11.23), (2.524, -3.93, -8.528), (2.273, -4.047, -10.42), (3.638, -3.872, -9.461), (3.516, -3.9, -11.06), (3.099, -3.909, -9.389), (2.972, -4.027, -11.2), (2.558, -4.487, -8.499), (2.398, -4.604, -9.978), (3.605, -4.429, -9.642), (3.512, -4.457, -10.99), (3.118, -4.466, -9.268), (2.99, -4.584, -10.75), (2.481, -6.503, -6.493), (2.41, -6.604, -7.895), (3.399, -6.857, -7.483), (3.334, -6.863, -8.858), (2.968, -6.664, -7.089), (2.877, -6.758, -8.641), (2.451, -6.785, -6.199), (2.348, -6.86, -7.436), (3.188, -7.389, -7.024), (3.124, -7.375, -8.399), (2.852, -7.08, -6.63), (2.732, -7.142, -8.182), (2.352, -7.054, -5.951), (2.222, -7.08, -6.939), (2.716, -7.884, -6.527), (2.665, -7.847, -7.902), (2.566, -7.476, -6.133), (2.428, -7.484, -7.685), (2.03, -7.242, -5.494), (1.896, -7.244, -6.465), (2.194, -8.121, -6.053), (2.152, -8.075, -7.428), (2.142, -7.694, -5.659), (2.004, -7.677, -7.21), (1.689, -7.366, -5.305), (1.555, -7.386, -6.718), (1.729, -8.245, -5.574), (1.688, -8.2, -6.949), (1.678, -7.818, -5.341), (1.54, -7.801, -6.731), (4.727, -1.275, -11.43), (4.49, -1.275, -13.17), (4.775, -1.764, -11.52), (4.538, -1.73, -13.2), (4.775, -2.489, -11.7), (4.538, -2.489, -13.3)], [], [(1, 6, 12, 9), (2, 7, 10, 15), (5, 2, 15, 14), (15, 10, 18, 23), (10, 9, 17, 18), (9, 12, 20, 17), (4, 0, 8, 11), (0, 3, 13, 8), (6, 4, 11, 12), (3, 5, 14, 13), (7, 1, 9, 10), (19, 16, 24, 27), (16, 21, 29, 24), (22, 23, 31, 30), (13, 14, 22, 21), (12, 11, 19, 20), (14, 15, 23, 22), (8, 13, 21, 16), (11, 8, 16, 19), (29, 26, 25, 24), (30, 31, 26, 29), (24, 25, 28, 27), (26, 31, 52, 54), (47, 43, 61, 63), (20, 33, 56, 50), (21, 22, 30, 29), (19, 27, 34, 32), (18, 17, 48, 49), (20, 19, 32, 33), (27, 28, 35, 34), (41, 45, 62, 60), (36, 38, 42, 40), (34, 35, 39, 38), (32, 34, 38, 36), (33, 32, 36, 37), (39, 35, 57, 59), (37, 36, 40, 41), (23, 18, 49, 51), (38, 39, 43, 42), (45, 44, 46, 47), (42, 43, 47, 46), (40, 42, 46, 44), (41, 40, 44, 45), (48, 50, 66, 64), (59, 57, 73, 75), (49, 48, 64, 65), (56, 58, 74, 72), (63, 61, 77, 79), (54, 52, 68, 70), (60, 62, 78, 76), (35, 28, 55, 57), (25, 26, 54, 53), (37, 41, 60, 58), (17, 20, 50, 48), (43, 39, 59, 61), (31, 23, 51, 52), (28, 25, 53, 55), (33, 37, 58, 56), (45, 47, 63, 62), (69, 70, 86, 85), (66, 72, 88, 82), (77, 75, 91, 93), (67, 65, 81, 83), (74, 76, 92, 90), (68, 67, 83, 84), (64, 66, 82, 80), (52, 51, 67, 68), (58, 60, 76, 74), (51, 49, 65, 67), (61, 59, 75, 77), (50, 56, 72, 66), (53, 54, 70, 69), (62, 63, 79, 78), (57, 55, 71, 73), (55, 53, 69, 71), (80, 82, 87, 85), (81, 80, 85, 86), (83, 81, 86, 84), (88, 90, 142, 140), (87, 82, 138, 139), (79, 95, 101, 97), (91, 90, 92, 93), (95, 93, 99, 101), (73, 71, 87, 89), (71, 69, 85, 87), (76, 78, 94, 92), (70, 68, 84, 86), (79, 77, 93, 95), (72, 74, 90, 88), (65, 64, 80, 81), (75, 73, 89, 91), (101, 99, 105, 107), (100, 96, 102, 106), (78, 79, 97, 96), (92, 94, 100, 98), (94, 78, 96, 100), (93, 92, 98, 99), (106, 102, 108, 112), (105, 104, 110, 111), (96, 97, 103, 102), (97, 101, 107, 103), (98, 100, 106, 104), (99, 98, 104, 105), (113, 111, 117, 119), (112, 108, 114, 118), (107, 105, 111, 113), (102, 103, 109, 108), (103, 107, 113, 109), (104, 106, 112, 110), (116, 118, 124, 122), (115, 119, 125, 121), (108, 109, 115, 114), (109, 113, 119, 115), (110, 112, 118, 116), (111, 110, 116, 117), (120, 121, 127, 126), (125, 123, 129, 131), (117, 116, 122, 123), (118, 114, 120, 124), (119, 117, 123, 125), (114, 115, 121, 120), (129, 128, 134, 135), (128, 130, 136, 134), (121, 125, 131, 127), (122, 124, 130, 128), (123, 122, 128, 129), (124, 120, 126, 130), (135, 134, 136, 137), (132, 133, 137, 136), (130, 126, 132, 136), (131, 129, 135, 137), (126, 127, 133, 132), (127, 131, 137, 133), (141, 140, 142, 143), (139, 138, 140, 141), (89, 87, 139, 141), (91, 89, 141, 143), (90, 91, 143, 142), (82, 88, 140, 138)])
_uv = me_cube_006.uv_layers.new(name='UVMap')
_uv.uv.foreach_set('vector', [0.375, 0.75, 0.375, 0.75, 0.375, 0.75, 0.375, 0.75, 0.375, 0.6562, 0.375, 0.6875, 0.375, 0.6875, 0.375, 0.6562, 0.3125, 0.6563, 0.375, 0.6562, 0.375, 0.6562, 0.3125, 0.6563, 0.375, 0.6562, 0.375, 0.6875, 0.375, 0.6875, 0.375, 0.6562, 0.375, 0.6875, 0.375, 0.75, 0.375, 0.75, 0.375, 0.6875, 0.375, 0.75, 0.375, 0.75, 0.375, 0.75, 0.375, 0.75, 0.3125, 0.75, 0.3125, 0.75, 0.3125, 0.75, 0.3125, 0.75, 0.3125, 0.75, 0.3125, 0.6875, 0.3125, 0.6875, 0.3125, 0.75, 0.375, 0.75, 0.375, 0.8125, 0.375, 0.8125, 0.375, 0.75, 0.3125, 0.6875, 0.3125, 0.6563, 0.3125, 0.6563, 0.3125, 0.6875, 0.375, 0.6875, 0.375, 0.75, 0.375, 0.75, 0.375, 0.6875, 0.3125, 0.75, 0.3125, 0.75, 0.3125, 0.75, 0.3125, 0.75, 0.3125, 0.75, 0.3125, 0.6875, 0.3125, 0.6875, 0.3125, 0.75, 0.3125, 0.6563, 0.375, 0.6562, 0.375, 0.6562, 0.3125, 0.6563, 0.3125, 0.6875, 0.3125, 0.6563, 0.3125, 0.6563, 0.3125, 0.6875, 0.375, 0.75, 0.375, 0.8125, 0.375, 0.8125, 0.375, 0.75, 0.3125, 0.6563, 0.375, 0.6562, 0.375, 0.6562, 0.3125, 0.6563, 0.3125, 0.75, 0.3125, 0.6875, 0.3125, 0.6875, 0.3125, 0.75, 0.3125, 0.75, 0.3125, 0.75, 0.3125, 0.75, 0.3125, 0.75, 0.3125, 0.6875, 0.375, 0.6875, 0.375, 0.75, 0.3125, 0.75, 0.3125, 0.6563, 0.375, 0.6562, 0.375, 0.6875, 0.3125, 0.6875, 0.3125, 0.75, 0.375, 0.75, 0.375, 0.75, 0.3125, 0.75, 0.375, 0.6875, 0.375, 0.6562, 0.375, 0.6562, 0.375, 0.6875, 0.375, 0.75, 0.375, 0.75, 0.375, 0.75, 0.375, 0.75, 0.375, 0.75, 0.375, 0.75, 0.375, 0.75, 0.375, 0.75, 0.3125, 0.6875, 0.3125, 0.6563, 0.3125, 0.6563, 0.3125, 0.6875, 0.3125, 0.75, 0.3125, 0.75, 0.3125, 0.75, 0.3125, 0.75, 0.375, 0.6875, 0.375, 0.75, 0.375, 0.75, 0.375, 0.6875, 0.375, 0.75, 0.375, 0.8125, 0.375, 0.8125, 0.375, 0.75, 0.3125, 0.75, 0.375, 0.75, 0.375, 0.75, 0.3125, 0.75, 0.375, 0.75, 0.375, 0.75, 0.375, 0.75, 0.375, 0.75, 0.3125, 0.75, 0.3125, 0.75, 0.3125, 0.75, 0.3125, 0.75, 0.3125, 0.75, 0.375, 0.75, 0.375, 0.75, 0.3125, 0.75, 0.3125, 0.75, 0.3125, 0.75, 0.3125, 0.75, 0.3125, 0.75, 0.375, 0.75, 0.375, 0.8125, 0.375, 0.8125, 0.375, 0.75, 0.375, 0.75, 0.375, 0.75, 0.375, 0.75, 0.375, 0.75, 0.375, 0.75, 0.375, 0.8125, 0.375, 0.8125, 0.375, 0.75, 0.375, 0.6562, 0.375, 0.6875, 0.375, 0.6875, 0.375, 0.6562, 0.3125, 0.75, 0.375, 0.75, 0.375, 0.75, 0.3125, 0.75, 0.375, 0.75, 0.375, 0.8125, 0.375, 0.8125, 0.375, 0.75, 0.3125, 0.75, 0.375, 0.75, 0.375, 0.75, 0.3125, 0.75, 0.3125, 0.75, 0.3125, 0.75, 0.3125, 0.75, 0.3125, 0.75, 0.375, 0.75, 0.375, 0.8125, 0.375, 0.8125, 0.375, 0.75, 0.375, 0.75, 0.375, 0.75, 0.375, 0.75, 0.375, 0.75, 0.375, 0.75, 0.375, 0.75, 0.375, 0.75, 0.375, 0.75, 0.375, 0.6875, 0.375, 0.75, 0.375, 0.75, 0.375, 0.6875, 0.375, 0.75, 0.375, 0.75, 0.375, 0.75, 0.375, 0.75, 0.375, 0.75, 0.375, 0.75, 0.375, 0.75, 0.375, 0.75, 0.375, 0.6875, 0.375, 0.6562, 0.375, 0.6562, 0.375, 0.6875, 0.375, 0.75, 0.375, 0.75, 0.375, 0.75, 0.375, 0.75, 0.375, 0.75, 0.375, 0.75, 0.375, 0.75, 0.375, 0.75, 0.375, 0.75, 0.375, 0.6875, 0.375, 0.6875, 0.375, 0.75, 0.375, 0.75, 0.375, 0.75, 0.375, 0.75, 0.375, 0.75, 0.375, 0.75, 0.375, 0.75, 0.375, 0.75, 0.375, 0.75, 0.375, 0.75, 0.375, 0.75, 0.375, 0.75, 0.375, 0.75, 0.375, 0.6562, 0.375, 0.6562, 0.375, 0.6562, 0.375, 0.6562, 0.375, 0.75, 0.375, 0.75, 0.375, 0.75, 0.375, 0.75, 0.375, 0.75, 0.375, 0.75, 0.375, 0.75, 0.375, 0.75, 0.375, 0.75, 0.375, 0.75, 0.375, 0.75, 0.375, 0.75, 0.375, 0.75, 0.375, 0.6875, 0.375, 0.6875, 0.375, 0.75, 0.375, 0.75, 0.375, 0.75, 0.375, 0.75, 0.375, 0.75, 0.375, 0.75, 0.375, 0.75, 0.375, 0.75, 0.375, 0.75, 0.375, 0.6562, 0.375, 0.6875, 0.375, 0.6875, 0.375, 0.6562, 0.375, 0.75, 0.375, 0.75, 0.375, 0.75, 0.375, 0.75, 0.375, 0.6562, 0.375, 0.6562, 0.375, 0.6562, 0.375, 0.6562, 0.375, 0.75, 0.375, 0.75, 0.375, 0.75, 0.375, 0.75, 0.375, 0.6562, 0.375, 0.6562, 0.375, 0.6562, 0.375, 0.6562, 0.375, 0.75, 0.375, 0.75, 0.375, 0.75, 0.375, 0.75, 0.375, 0.6562, 0.375, 0.6875, 0.375, 0.6875, 0.375, 0.6562, 0.375, 0.75, 0.375, 0.75, 0.375, 0.75, 0.375, 0.75, 0.375, 0.75, 0.375, 0.75, 0.375, 0.75, 0.375, 0.75, 0.375, 0.75, 0.375, 0.6875, 0.375, 0.6875, 0.375, 0.75, 0.375, 0.75, 0.375, 0.75, 0.375, 0.75, 0.375, 0.75, 0.375, 0.75, 0.375, 0.75, 0.375, 0.75, 0.375, 0.75, 0.375, 0.75, 0.375, 0.75, 0.375, 0.75, 0.375, 0.75, 0.375, 0.75, 0.375, 0.75, 0.375, 0.75, 0.375, 0.75, 0.375, 0.6875, 0.375, 0.75, 0.375, 0.75, 0.375, 0.6875, 0.375, 0.6562, 0.375, 0.6875, 0.375, 0.6875, 0.375, 0.6562, 0.375, 0.75, 0.375, 0.75, 0.375, 0.75, 0.375, 0.75, 0.375, 0.75, 0.375, 0.75, 0.375, 0.75, 0.375, 0.75, 0.375, 0.75, 0.375, 0.75, 0.375, 0.75, 0.375, 0.75, 0.375, 0.75, 0.375, 0.75, 0.375, 0.75, 0.375, 0.75, 0.375, 0.75, 0.375, 0.75, 0.375, 0.75, 0.375, 0.75, 0.375, 0.75, 0.375, 0.75, 0.375, 0.75, 0.375, 0.75, 0.375, 0.75, 0.375, 0.75, 0.375, 0.75, 0.375, 0.75, 0.375, 0.75, 0.375, 0.75, 0.375, 0.75, 0.375, 0.75, 0.375, 0.6875, 0.375, 0.6562, 0.375, 0.6562, 0.375, 0.6875, 0.375, 0.75, 0.375, 0.75, 0.375, 0.75, 0.375, 0.75, 0.375, 0.75, 0.375, 0.75, 0.375, 0.75, 0.375, 0.75, 0.375, 0.6875, 0.375, 0.75, 0.375, 0.75, 0.375, 0.6875, 0.375, 0.75, 0.375, 0.75, 0.375, 0.75, 0.375, 0.75, 0.375, 0.75, 0.375, 0.75, 0.375, 0.75, 0.375, 0.75, 0.375, 0.75, 0.375, 0.75, 0.375, 0.75, 0.375, 0.75, 0.375, 0.75, 0.375, 0.75, 0.375, 0.75, 0.375, 0.75, 0.375, 0.75, 0.375, 0.75, 0.375, 0.75, 0.375, 0.75, 0.375, 0.75, 0.375, 0.75, 0.375, 0.75, 0.375, 0.75, 0.375, 0.75, 0.375, 0.75, 0.375, 0.75, 0.375, 0.75, 0.375, 0.75, 0.375, 0.75, 0.375, 0.75, 0.375, 0.75, 0.375, 0.75, 0.375, 0.75, 0.375, 0.75, 0.375, 0.75, 0.375, 0.75, 0.375, 0.75, 0.375, 0.75, 0.375, 0.75, 0.375, 0.75, 0.375, 0.75, 0.375, 0.75, 0.375, 0.75, 0.375, 0.75, 0.375, 0.75, 0.375, 0.75, 0.375, 0.75, 0.375, 0.75, 0.375, 0.75, 0.375, 0.75, 0.375, 0.75, 0.375, 0.75, 0.375, 0.75, 0.375, 0.75, 0.375, 0.75, 0.375, 0.75, 0.375, 0.75, 0.375, 0.75, 0.375, 0.75, 0.375, 0.75, 0.375, 0.75, 0.375, 0.75, 0.375, 0.75, 0.375, 0.75, 0.375, 0.75, 0.375, 0.75, 0.375, 0.75, 0.375, 0.75, 0.375, 0.75, 0.375, 0.75, 0.375, 0.75, 0.375, 0.75, 0.375, 0.75, 0.375, 0.75, 0.375, 0.75, 0.375, 0.75, 0.375, 0.75, 0.375, 0.75, 0.375, 0.75, 0.375, 0.75, 0.375, 0.75, 0.375, 0.75, 0.375, 0.75, 0.375, 0.75, 0.375, 0.75, 0.375, 0.75, 0.375, 0.75, 0.375, 0.75, 0.375, 0.75, 0.375, 0.75, 0.375, 0.75, 0.375, 0.75, 0.375, 0.75, 0.375, 0.75, 0.375, 0.75, 0.375, 0.75, 0.375, 0.75, 0.375, 0.75, 0.375, 0.75, 0.375, 0.75, 0.375, 0.75, 0.375, 0.75, 0.375, 0.75, 0.375, 0.75, 0.375, 0.75, 0.375, 0.75, 0.375, 0.75, 0.375, 0.75, 0.375, 0.75, 0.375, 0.75, 0.375, 0.75, 0.375, 0.75, 0.375, 0.75, 0.375, 0.75, 0.375, 0.75, 0.375, 0.75, 0.375, 0.75, 0.375, 0.75, 0.375, 0.75, 0.375, 0.75, 0.375, 0.75, 0.375, 0.75, 0.375, 0.75, 0.375, 0.75, 0.375, 0.75, 0.375, 0.75, 0.375, 0.75, 0.375, 0.75, 0.375, 0.75, 0.375, 0.75, 0.375, 0.75, 0.375, 0.75, 0.375, 0.75, 0.375, 0.75, 0.375, 0.75, 0.375, 0.75, 0.375, 0.75, 0.375, 0.75, 0.375, 0.75, 0.375, 0.75, 0.375, 0.75, 0.375, 0.75, 0.375, 0.75, 0.375, 0.75, 0.375, 0.75, 0.375, 0.75, 0.375, 0.75, 0.375, 0.75, 0.375, 0.75, 0.375, 0.75, 0.375, 0.75, 0.375, 0.75, 0.375, 0.75, 0.375, 0.75, 0.375, 0.75, 0.375, 0.75, 0.375, 0.75, 0.375, 0.75, 0.375, 0.75, 0.375, 0.75, 0.375, 0.75, 0.375, 0.75, 0.375, 0.75, 0.375, 0.75, 0.375, 0.75, 0.375, 0.75, 0.375, 0.75, 0.375, 0.75, 0.375, 0.75, 0.375, 0.75, 0.375, 0.75, 0.375, 0.75, 0.375, 0.75, 0.375, 0.75, 0.375, 0.75, 0.375, 0.75, 0.375, 0.75, 0.375, 0.75, 0.375, 0.75, 0.375, 0.75, 0.375, 0.75, 0.375, 0.75, 0.375, 0.75, 0.375, 0.75, 0.375, 0.75, 0.375, 0.75, 0.375, 0.75, 0.375, 0.75, 0.375, 0.75, 0.375, 0.75, 0.375, 0.75, 0.375, 0.75, 0.375, 0.75, 0.375, 0.75, 0.375, 0.75])
me_cube_006.materials.append(mat_material_002)
me_cube_006.use_remesh_preserve_volume = False
me_cube_006.use_remesh_preserve_attributes = False
me_cube_006.use_mirror_vertex_groups = False
me_cube_006.update()
me_cube_008 = bpy.data.meshes.new('Cube.008')
me_cube_008.from_pydata([(1.0, 0.6962, -1.972), (0.5, 0.6962, -1.972), (0.8399, 2.231, -1.816), (1.515, 1.322, -1.972)], [], [(0, 1, 2, 3)])
_uv = me_cube_008.uv_layers.new(name='UVMap')
_uv.uv.foreach_set('vector', [0.375, 0.5, 0.3125, 0.5, 0.3125, 0.5, 0.375, 0.5])
me_cube_008.materials.append(mat_material_002)
me_cube_008.use_remesh_preserve_volume = False
me_cube_008.use_remesh_preserve_attributes = False
me_cube_008.use_mirror_vertex_groups = False
me_cube_008.update()
me_cube_009 = bpy.data.meshes.new('Cube.009')
me_cube_009.from_pydata([(-1.0, -1.0, -1.0), (-1.0, -1.0, 1.0), (2.019, -0.6811, -1.0), (2.212, -0.6811, 0.4677), (2.212, 1.192, -1.0), (2.212, 1.192, 0.4677), (1.019, 0.8607, -1.0), (1.019, 0.8607, 1.0), (1.019, -1.0, -1.0), (1.019, -1.0, 1.0), (-1.0, -1.0, -1.0), (-1.0, -1.0, 1.0), (3.149, 1.488, 0.4677), (2.956, 1.488, -1.0), (2.956, 0.2857, -1.0), (3.149, 0.2857, 0.4677), (3.669, 1.877, 0.2736), (3.476, 1.877, -1.194), (3.476, 0.9802, -1.194), (3.669, 0.9802, 0.2736), (2.407, 1.922, 0.5503), (2.408, 1.88, -0.9174), (2.992, 2.027, 0.5503), (2.895, 2.037, -0.9174), (3.41, 2.348, 0.3561), (3.303, 2.415, -1.112), (2.52, 2.404, 0.5621), (2.521, 2.445, -0.808), (2.815, 2.642, 0.5621), (2.733, 2.646, -0.808), (3.161, 2.827, 0.368), (3.132, 2.855, -1.002), (2.436, 3.001, 0.367), (2.353, 2.981, -0.7773), (2.689, 3.072, 0.4183), (2.623, 3.098, -0.7121), (2.959, 3.202, 0.3689), (2.9, 3.228, -0.7466), (2.315, 2.459, 0.5722), (2.281, 2.482, -0.798), (2.216, 2.933, -0.7672), (2.249, 2.909, 0.3771), (2.057, 2.423, 0.5894), (2.023, 2.446, -0.7807), (1.959, 2.896, -0.75), (1.991, 2.873, 0.3943), (2.306, 2.389, 0.5681), (2.276, 2.412, -0.8021), (2.081, 2.352, 0.5853), (2.052, 2.376, -0.7848), (2.29, 2.298, 0.5638), (2.267, 2.321, -0.8063), (2.114, 2.261, 0.5811), (2.091, 2.285, -0.7891), (2.198, 3.692, 0.4575), (2.124, 3.687, -0.7187), (2.38, 3.764, 0.4769), (2.314, 3.815, -0.6535), (2.584, 3.894, 0.4275), (2.51, 3.957, -0.688), (2.053, 3.627, 0.4356), (2.03, 3.65, -0.7087), (1.887, 3.59, 0.4529), (1.865, 3.614, -0.6914), (2.025, 4.251, 0.3804), (1.992, 4.265, -0.6779), (2.163, 4.325, 0.3821), (2.101, 4.283, -0.6624), (2.323, 4.38, 0.3822), (2.27, 4.382, -0.6472), (1.93, 4.166, 0.3904), (1.892, 4.18, -0.6679), (1.825, 4.056, 0.4077), (1.812, 4.08, -0.6506), (1.019, 0.8607, 1.0), (2.064, 1.296, 0.4677), (2.064, 1.296, -1.0), (1.019, 0.8607, -1.0), (2.281, 1.917, 0.5503), (2.282, 1.876, -0.9174), (1.644, 1.121, 0.6832), (1.641, 1.267, -0.8537), (2.04, 1.877, 0.5456), (2.04, 1.853, -0.9221), (2.904, 2.334, 0.5562), (2.507, 2.156, 0.5562), (2.814, 2.341, -0.8627), (3.217, 2.635, -1.057), (3.286, 2.587, 0.3621), (2.52, 2.167, -0.8627), (2.115, -0.6811, -0.2661), (1.019, -1.0, 0.0), (1.019, 0.8607, 0.0), (3.053, 0.2857, -0.2661), (3.572, 1.877, -0.4603), (3.572, 0.9802, -0.4603), (2.408, 1.901, -0.1836), (3.357, 2.381, -0.3777), (2.464, 2.399, -0.1229), (3.147, 2.841, -0.3171), (2.929, 3.215, -0.1888), (2.298, 2.471, -0.1129), (2.04, 2.434, -0.09565), (1.975, 2.885, -0.1778), (2.291, 2.401, -0.117), (2.067, 2.364, -0.09975), (2.279, 2.309, -0.1213), (2.102, 2.273, -0.104), (2.547, 3.925, -0.1303), (1.876, 3.602, -0.1192), (2.297, 4.381, -0.1325), (1.819, 4.068, -0.1215), (2.064, 1.296, -0.2661), (1.019, 0.8607, 0.0), (2.282, 1.896, -0.1836), (1.627, 1.221, -0.09144), (2.04, 1.865, -0.1883), (2.514, 2.161, -0.1533), (3.252, 2.611, -0.3474), (2.26, 2.041, -0.1899), (2.26, 2.02, -0.9238), (2.122, 2.05, -0.1946), (2.122, 2.038, -0.9285), (2.259, 2.062, 0.5439), (2.122, 2.062, 0.5392), (1.873, 4.679, -0.6562), (1.918, 4.833, -0.6068), (1.953, 4.804, 0.4038), (1.892, 4.666, 0.4021), (1.976, 4.956, -0.1108), (1.963, 4.957, -0.6255), (1.99, 4.955, 0.404), (1.822, 4.574, -0.6462), (1.84, 4.569, 0.4121), (1.787, 4.463, -0.09975), (1.784, 4.474, -0.6289), (1.79, 4.451, 0.4294), (1.832, 5.004, -0.1167), (1.829, 5.012, -0.6459), (1.846, 5.078, -0.1081), (1.833, 5.096, -0.5965), (1.853, 5.065, 0.4141), (1.836, 4.995, 0.4124), (1.854, 5.151, -0.1005), (1.84, 5.151, -0.6152), (1.867, 5.15, 0.4143), (1.803, 4.934, -0.1067), (1.8, 4.942, -0.6359), (1.807, 4.926, 0.4224), (1.774, 4.876, -0.08944), (1.771, 4.884, -0.6186), (1.778, 4.868, 0.4397)], [(10, 0), (1, 11)], [(21, 4, 76, 79), (90, 2, 14, 93), (6, 4, 2, 8), (5, 7, 9, 3), (90, 3, 9, 91), (12, 15, 19, 16), (2, 4, 13, 14), (5, 3, 15, 12), (13, 4, 21, 23), (94, 16, 19, 95), (94, 17, 25, 97), (93, 14, 18, 95), (14, 13, 17, 18), (87, 86, 29, 31), (85, 84, 28, 26), (12, 16, 24, 22), (5, 12, 22, 20), (17, 13, 23, 25), (4, 6, 77, 76), (26, 32, 41, 38), (29, 27, 33, 35), (118, 87, 31, 99), (86, 89, 27, 29), (117, 85, 26, 98), (84, 88, 30, 28), (40, 44, 63, 61), (32, 34, 56, 54), (28, 30, 36, 34), (26, 28, 34, 32), (31, 29, 35, 37), (99, 31, 37, 100), (38, 41, 45, 42), (33, 27, 39, 40), (37, 35, 57, 59), (98, 26, 38, 101), (102, 42, 45, 103), (40, 39, 43, 44), (41, 32, 54, 60), (43, 39, 47, 49), (46, 48, 52, 50), (102, 43, 49, 105), (38, 42, 48, 46), (101, 38, 46, 104), (106, 50, 52, 107), (104, 46, 50, 106), (49, 47, 51, 53), (105, 49, 53, 107), (108, 59, 69, 110), (109, 62, 72, 111), (54, 56, 66, 64), (59, 57, 67, 69), (45, 41, 60, 62), (100, 37, 59, 108), (34, 36, 58, 56), (103, 45, 62, 109), (35, 33, 55, 57), (33, 40, 61, 55), (73, 111, 134, 135), (64, 66, 127, 128), (69, 67, 126, 130), (68, 110, 129, 131), (62, 60, 70, 72), (60, 54, 64, 70), (56, 58, 68, 66), (61, 63, 73, 71), (57, 55, 65, 67), (55, 61, 71, 65), (113, 74, 75, 112), (112, 75, 80, 115), (7, 5, 75, 74), (5, 20, 78, 75), (96, 21, 79, 114), (92, 7, 74, 113), (115, 80, 82, 116), (75, 78, 82, 80), (79, 83, 122, 120), (79, 76, 81, 83), (22, 24, 88, 84), (96, 20, 85, 117), (23, 21, 89, 86), (97, 25, 87, 118), (20, 22, 84, 85), (25, 23, 86, 87), (24, 97, 118, 88), (21, 96, 117, 89), (82, 78, 123, 124), (81, 115, 116, 83), (6, 92, 113, 77), (20, 96, 114, 78), (76, 112, 115, 81), (77, 113, 112, 76), (65, 71, 132, 125), (67, 65, 125, 126), (71, 73, 135, 132), (66, 68, 131, 127), (44, 103, 109, 63), (36, 100, 108, 58), (63, 109, 111, 73), (58, 108, 110, 68), (48, 105, 107, 52), (47, 104, 106, 51), (51, 106, 107, 53), (39, 101, 104, 47), (42, 102, 105, 48), (43, 102, 103, 44), (27, 98, 101, 39), (30, 99, 100, 36), (89, 117, 98, 27), (88, 118, 99, 30), (15, 93, 95, 19), (16, 94, 97, 24), (17, 94, 95, 18), (2, 90, 91, 8), (3, 90, 93, 15), (119, 120, 122, 121), (123, 119, 121, 124), (116, 82, 124, 121), (78, 114, 119, 123), (114, 79, 120, 119), (83, 116, 121, 122), (129, 130, 144, 143), (134, 136, 151, 149), (135, 134, 149, 150), (128, 127, 141, 142), (130, 126, 140, 144), (125, 132, 147, 138), (126, 125, 138, 140), (132, 135, 150, 147), (110, 69, 130, 129), (72, 70, 133, 136), (111, 72, 136, 134), (70, 64, 128, 133), (137, 142, 141, 139), (139, 141, 145, 143), (137, 138, 147, 146), (146, 147, 150, 149), (148, 146, 149, 151), (142, 137, 146, 148), (140, 139, 143, 144), (138, 137, 139, 140), (136, 133, 148, 151), (133, 128, 142, 148), (131, 129, 143, 145), (127, 131, 145, 141)])
_uv = me_cube_009.uv_layers.new(name='UVMap')
_uv.uv.foreach_set('vector', [0.375, 0.5, 0.375, 0.5, 0.375, 0.5, 0.375, 0.5, 0.5, 0.75, 0.375, 0.75, 0.375, 0.75, 0.5, 0.75, 0.25, 0.5, 0.375, 0.5, 0.375, 0.75, 0.25, 0.75, 0.625, 0.5, 0.75, 0.5, 0.75, 0.75, 0.625, 0.75, 0.5, 0.75, 0.625, 0.75, 0.625, 0.875, 0.5, 0.875, 0.625, 0.5, 0.625, 0.75, 0.625, 0.75, 0.625, 0.5, 0.375, 0.75, 0.375, 0.5, 0.375, 0.5, 0.375, 0.75, 0.625, 0.5, 0.625, 0.75, 0.625, 0.75, 0.625, 0.5, 0.375, 0.5, 0.375, 0.5, 0.375, 0.5, 0.375, 0.5, 0.5, 0.5, 0.625, 0.5, 0.625, 0.75, 0.5, 0.75, 0.5, 0.5, 0.375, 0.5, 0.375, 0.5, 0.5, 0.5, 0.5, 0.75, 0.375, 0.75, 0.375, 0.75, 0.5, 0.75, 0.375, 0.75, 0.375, 0.5, 0.375, 0.5, 0.375, 0.75, 0.375, 0.5, 0.375, 0.5, 0.375, 0.5, 0.375, 0.5, 0.625, 0.5, 0.625, 0.5, 0.625, 0.5, 0.625, 0.5, 0.625, 0.5, 0.625, 0.5, 0.625, 0.5, 0.625, 0.5, 0.625, 0.5, 0.625, 0.5, 0.625, 0.5, 0.625, 0.5, 0.375, 0.5, 0.375, 0.5, 0.375, 0.5, 0.375, 0.5, 0.375, 0.5, 0.25, 0.5, 0.25, 0.5, 0.375, 0.5, 0.625, 0.5, 0.625, 0.5, 0.625, 0.5, 0.625, 0.5, 0.375, 0.5, 0.375, 0.5, 0.375, 0.5, 0.375, 0.5, 0.5, 0.5, 0.375, 0.5, 0.375, 0.5, 0.5, 0.5, 0.375, 0.5, 0.375, 0.5, 0.375, 0.5, 0.375, 0.5, 0.5, 0.5, 0.625, 0.5, 0.625, 0.5, 0.5, 0.5, 0.625, 0.5, 0.625, 0.5, 0.625, 0.5, 0.625, 0.5, 0.375, 0.5, 0.375, 0.5, 0.375, 0.5, 0.375, 0.5, 0.625, 0.5, 0.625, 0.5, 0.625, 0.5, 0.625, 0.5, 0.625, 0.5, 0.625, 0.5, 0.625, 0.5, 0.625, 0.5, 0.625, 0.5, 0.625, 0.5, 0.625, 0.5, 0.625, 0.5, 0.375, 0.5, 0.375, 0.5, 0.375, 0.5, 0.375, 0.5, 0.5, 0.5, 0.375, 0.5, 0.375, 0.5, 0.5, 0.5, 0.625, 0.5, 0.625, 0.5, 0.625, 0.5, 0.625, 0.5, 0.375, 0.5, 0.375, 0.5, 0.375, 0.5, 0.375, 0.5, 0.375, 0.5, 0.375, 0.5, 0.375, 0.5, 0.375, 0.5, 0.5, 0.5, 0.625, 0.5, 0.625, 0.5, 0.5, 0.5, 0.5, 0.5, 0.625, 0.5, 0.625, 0.5, 0.5, 0.5, 0.375, 0.5, 0.375, 0.5, 0.375, 0.5, 0.375, 0.5, 0.625, 0.5, 0.625, 0.5, 0.625, 0.5, 0.625, 0.5, 0.375, 0.5, 0.375, 0.5, 0.375, 0.5, 0.375, 0.5, 0.625, 0.5, 0.625, 0.5, 0.625, 0.5, 0.625, 0.5, 0.5, 0.5, 0.375, 0.5, 0.375, 0.5, 0.5, 0.5, 0.625, 0.5, 0.625, 0.5, 0.625, 0.5, 0.625, 0.5, 0.5, 0.5, 0.625, 0.5, 0.625, 0.5, 0.5, 0.5, 0.5, 0.5, 0.625, 0.5, 0.625, 0.5, 0.5, 0.5, 0.5, 0.5, 0.625, 0.5, 0.625, 0.5, 0.5, 0.5, 0.375, 0.5, 0.375, 0.5, 0.375, 0.5, 0.375, 0.5, 0.5, 0.5, 0.375, 0.5, 0.375, 0.5, 0.5, 0.5, 0.5, 0.5, 0.375, 0.5, 0.375, 0.5, 0.5, 0.5, 0.5, 0.5, 0.625, 0.5, 0.625, 0.5, 0.5, 0.5, 0.625, 0.5, 0.625, 0.5, 0.625, 0.5, 0.625, 0.5, 0.375, 0.5, 0.375, 0.5, 0.375, 0.5, 0.375, 0.5, 0.625, 0.5, 0.625, 0.5, 0.625, 0.5, 0.625, 0.5, 0.5, 0.5, 0.375, 0.5, 0.375, 0.5, 0.5, 0.5, 0.625, 0.5, 0.625, 0.5, 0.625, 0.5, 0.625, 0.5, 0.5, 0.5, 0.625, 0.5, 0.625, 0.5, 0.5, 0.5, 0.375, 0.5, 0.375, 0.5, 0.375, 0.5, 0.375, 0.5, 0.375, 0.5, 0.375, 0.5, 0.375, 0.5, 0.375, 0.5, 0.375, 0.5, 0.5, 0.5, 0.5, 0.5, 0.375, 0.5, 0.625, 0.5, 0.625, 0.5, 0.625, 0.5, 0.625, 0.5, 0.375, 0.5, 0.375, 0.5, 0.375, 0.5, 0.375, 0.5, 0.625, 0.5, 0.5, 0.5, 0.5, 0.5, 0.625, 0.5, 0.625, 0.5, 0.625, 0.5, 0.625, 0.5, 0.625, 0.5, 0.625, 0.5, 0.625, 0.5, 0.625, 0.5, 0.625, 0.5, 0.625, 0.5, 0.625, 0.5, 0.625, 0.5, 0.625, 0.5, 0.375, 0.5, 0.375, 0.5, 0.375, 0.5, 0.375, 0.5, 0.375, 0.5, 0.375, 0.5, 0.375, 0.5, 0.375, 0.5, 0.375, 0.5, 0.375, 0.5, 0.375, 0.5, 0.375, 0.5, 0.5, 0.375, 0.625, 0.375, 0.625, 0.5, 0.5, 0.5, 0.5, 0.5, 0.625, 0.5, 0.625, 0.5, 0.5, 0.5, 0.75, 0.5, 0.625, 0.5, 0.625, 0.5, 0.75, 0.5, 0.625, 0.5, 0.625, 0.5, 0.625, 0.5, 0.625, 0.5, 0.5, 0.5, 0.375, 0.5, 0.375, 0.5, 0.5, 0.5, 0.5, 0.375, 0.625, 0.375, 0.625, 0.375, 0.5, 0.375, 0.5, 0.5, 0.625, 0.5, 0.625, 0.5, 0.5, 0.5, 0.625, 0.5, 0.625, 0.5, 0.625, 0.5, 0.625, 0.5, 0.375, 0.5, 0.375, 0.5, 0.375, 0.5, 0.375, 0.5, 0.375, 0.5, 0.375, 0.5, 0.375, 0.5, 0.375, 0.5, 0.625, 0.5, 0.625, 0.5, 0.625, 0.5, 0.625, 0.5, 0.5, 0.5, 0.625, 0.5, 0.625, 0.5, 0.5, 0.5, 0.375, 0.5, 0.375, 0.5, 0.375, 0.5, 0.375, 0.5, 0.5, 0.5, 0.375, 0.5, 0.375, 0.5, 0.5, 0.5, 0.625, 0.5, 0.625, 0.5, 0.625, 0.5, 0.625, 0.5, 0.375, 0.5, 0.375, 0.5, 0.375, 0.5, 0.375, 0.5, 0.625, 0.5, 0.5, 0.5, 0.5, 0.5, 0.625, 0.5, 0.375, 0.5, 0.5, 0.5, 0.5, 0.5, 0.375, 0.5, 0.625, 0.5, 0.625, 0.5, 0.625, 0.5, 0.625, 0.5, 0.375, 0.5, 0.5, 0.5, 0.5, 0.5, 0.375, 0.5, 0.375, 0.375, 0.5, 0.375, 0.5, 0.375, 0.375, 0.375, 0.625, 0.5, 0.5, 0.5, 0.5, 0.5, 0.625, 0.5, 0.375, 0.5, 0.5, 0.5, 0.5, 0.5, 0.375, 0.5, 0.375, 0.375, 0.5, 0.375, 0.5, 0.5, 0.375, 0.5, 0.375, 0.5, 0.375, 0.5, 0.375, 0.5, 0.375, 0.5, 0.375, 0.5, 0.375, 0.5, 0.375, 0.5, 0.375, 0.5, 0.375, 0.5, 0.375, 0.5, 0.375, 0.5, 0.375, 0.5, 0.625, 0.5, 0.625, 0.5, 0.625, 0.5, 0.625, 0.5, 0.375, 0.5, 0.5, 0.5, 0.5, 0.5, 0.375, 0.5, 0.625, 0.5, 0.5, 0.5, 0.5, 0.5, 0.625, 0.5, 0.375, 0.5, 0.5, 0.5, 0.5, 0.5, 0.375, 0.5, 0.625, 0.5, 0.5, 0.5, 0.5, 0.5, 0.625, 0.5, 0.625, 0.5, 0.5, 0.5, 0.5, 0.5, 0.625, 0.5, 0.375, 0.5, 0.5, 0.5, 0.5, 0.5, 0.375, 0.5, 0.375, 0.5, 0.5, 0.5, 0.5, 0.5, 0.375, 0.5, 0.375, 0.5, 0.5, 0.5, 0.5, 0.5, 0.375, 0.5, 0.625, 0.5, 0.5, 0.5, 0.5, 0.5, 0.625, 0.5, 0.375, 0.5, 0.5, 0.5, 0.5, 0.5, 0.375, 0.5, 0.375, 0.5, 0.5, 0.5, 0.5, 0.5, 0.375, 0.5, 0.625, 0.5, 0.5, 0.5, 0.5, 0.5, 0.625, 0.5, 0.375, 0.5, 0.5, 0.5, 0.5, 0.5, 0.375, 0.5, 0.625, 0.5, 0.5, 0.5, 0.5, 0.5, 0.625, 0.5, 0.625, 0.75, 0.5, 0.75, 0.5, 0.75, 0.625, 0.75, 0.625, 0.5, 0.5, 0.5, 0.5, 0.5, 0.625, 0.5, 0.375, 0.5, 0.5, 0.5, 0.5, 0.75, 0.375, 0.75, 0.375, 0.75, 0.5, 0.75, 0.5, 0.875, 0.375, 0.875, 0.625, 0.75, 0.5, 0.75, 0.5, 0.75, 0.625, 0.75, 0.5, 0.5, 0.375, 0.5, 0.375, 0.5, 0.5, 0.5, 0.625, 0.5, 0.5, 0.5, 0.5, 0.5, 0.625, 0.5, 0.5, 0.5, 0.625, 0.5, 0.625, 0.5, 0.5, 0.5, 0.625, 0.5, 0.5, 0.5, 0.5, 0.5, 0.625, 0.5, 0.5, 0.5, 0.375, 0.5, 0.375, 0.5, 0.5, 0.5, 0.375, 0.5, 0.5, 0.5, 0.5, 0.5, 0.375, 0.5, 0.5, 0.5, 0.375, 0.5, 0.375, 0.5, 0.5, 0.5, 0.5, 0.5, 0.625, 0.5, 0.625, 0.5, 0.5, 0.5, 0.375, 0.5, 0.5, 0.5, 0.5, 0.5, 0.375, 0.5, 0.625, 0.5, 0.625, 0.5, 0.625, 0.5, 0.625, 0.5, 0.375, 0.5, 0.375, 0.5, 0.375, 0.5, 0.375, 0.5, 0.375, 0.5, 0.375, 0.5, 0.375, 0.5, 0.375, 0.5, 0.375, 0.5, 0.375, 0.5, 0.375, 0.5, 0.375, 0.5, 0.375, 0.5, 0.375, 0.5, 0.375, 0.5, 0.375, 0.5, 0.5, 0.5, 0.375, 0.5, 0.375, 0.5, 0.5, 0.5, 0.625, 0.5, 0.625, 0.5, 0.625, 0.5, 0.625, 0.5, 0.5, 0.5, 0.625, 0.5, 0.625, 0.5, 0.5, 0.5, 0.625, 0.5, 0.625, 0.5, 0.625, 0.5, 0.625, 0.5, 0.5, 0.5, 0.625, 0.5, 0.625, 0.5, 0.5, 0.5, 0.5, 0.5, 0.625, 0.5, 0.625, 0.5, 0.5, 0.5, 0.5, 0.5, 0.375, 0.5, 0.375, 0.5, 0.5, 0.5, 0.5, 0.5, 0.375, 0.5, 0.375, 0.5, 0.5, 0.5, 0.625, 0.5, 0.5, 0.5, 0.5, 0.5, 0.625, 0.5, 0.625, 0.5, 0.5, 0.5, 0.5, 0.5, 0.625, 0.5, 0.375, 0.5, 0.5, 0.5, 0.5, 0.5, 0.375, 0.5, 0.375, 0.5, 0.5, 0.5, 0.5, 0.5, 0.375, 0.5, 0.625, 0.5, 0.625, 0.5, 0.625, 0.5, 0.625, 0.5, 0.625, 0.5, 0.625, 0.5, 0.625, 0.5, 0.625, 0.5, 0.625, 0.5, 0.5, 0.5, 0.5, 0.5, 0.625, 0.5, 0.625, 0.5, 0.625, 0.5, 0.625, 0.5, 0.625, 0.5])
me_cube_009.materials.append(mat_material_001)
me_cube_009.use_remesh_fix_poles = True
me_cube_009.use_remesh_preserve_attributes = False
me_cube_009.update()
me_cube_010 = bpy.data.meshes.new('Cube.010')
me_cube_010.from_pydata([(2.512, -1.0, 0.6901), (2.682, -1.0, 2.225), (2.512, 1.0, 0.6782), (2.695, 1.066, 1.138), (0.0, 1.0, 1.424), (0.0, 1.0, 2.879), (0.0, -2.206, 1.424), (0.0, -2.206, 2.879), (2.582, 1.185, -0.8447), (2.512, -1.0, 0.6782), (0.0, -2.206, 1.414), (0.007205, 1.0, 1.414), (2.512, 0.0, -0.3493), (2.822, 0.03071, 1.659), (0.0, 0.0, 2.407), (0.0, 0.0, 1.264), (2.652, 0.03071, -0.4694), (3.342, 1.33, 0.7023), (3.082, 1.388, -1.18), (3.549, 0.4786, 0.5634), (3.379, 0.4786, -1.38), (0.0, 3.155, 1.803), (2.388, 3.015, 1.344), (2.311, 2.906, -0.6623), (0.0, 3.155, 1.256), (2.987, 2.903, 0.9411), (2.758, 2.823, -0.9626), (3.172, 1.33, -1.241), (2.817, 2.903, -1.003), (2.525, 1.066, -0.8061), (2.218, 3.015, -0.5996)], [], [(11, 5, 21, 24), (16, 13, 1, 9), (15, 12, 0, 6), (13, 14, 7, 1), (9, 1, 7, 10), (0, 9, 10, 6), (12, 16, 9, 0), (4, 11, 29, 2), (2, 29, 16, 12), (3, 5, 14, 13), (4, 2, 12, 15), (3, 13, 19, 17), (27, 17, 19, 20), (13, 16, 20, 19), (17, 27, 28, 25), (16, 29, 27, 20), (24, 21, 22, 30), (30, 22, 25, 28), (3, 17, 25, 22), (5, 3, 22, 21), (29, 11, 24, 30), (7, 14, 5, 4, 15, 6), (4, 29, 16, 12), (18, 26, 28, 27), (8, 18, 27, 29), (26, 23, 30, 28), (23, 8, 29, 30)])
_uv = me_cube_010.uv_layers.new(name='UVMap')
_uv.uv.foreach_set('vector', [0.0, 0.0, 0.0, 0.0, 0.0, 0.0, 0.0, 0.0, 0.375, 0.625, 0.625, 0.625, 0.625, 0.75, 0.375, 0.75, 0.25, 0.625, 0.375, 0.625, 0.375, 0.75, 0.25, 0.75, 0.625, 0.625, 0.75, 0.625, 0.75, 0.75, 0.625, 0.75, 0.375, 0.75, 0.625, 0.75, 0.625, 0.875, 0.375, 0.875, 0.375, 0.75, 0.375, 0.75, 0.375, 0.875, 0.375, 0.875, 0.375, 0.625, 0.375, 0.625, 0.375, 0.75, 0.375, 0.75, 0.375, 0.375, 0.375, 0.375, 0.375, 0.5, 0.375, 0.5, 0.375, 0.5, 0.375, 0.5, 0.375, 0.625, 0.375, 0.625, 0.625, 0.5, 0.75, 0.5, 0.75, 0.625, 0.625, 0.625, 0.25, 0.5, 0.375, 0.5, 0.375, 0.625, 0.25, 0.625, 0.625, 0.5, 0.625, 0.625, 0.625, 0.625, 0.625, 0.5, 0.375, 0.5, 0.625, 0.5, 0.625, 0.625, 0.375, 0.625, 0.625, 0.625, 0.375, 0.625, 0.375, 0.625, 0.625, 0.625, 0.625, 0.5, 0.375, 0.5, 0.375, 0.5, 0.625, 0.5, 0.375, 0.625, 0.375, 0.5, 0.375, 0.5, 0.375, 0.625, 0.375, 0.375, 0.625, 0.375, 0.625, 0.5, 0.375, 0.5, 0.375, 0.5, 0.625, 0.5, 0.625, 0.5, 0.375, 0.5, 0.625, 0.5, 0.625, 0.5, 0.625, 0.5, 0.625, 0.5, 0.75, 0.5, 0.625, 0.5, 0.625, 0.5, 0.75, 0.5, 0.375, 0.5, 0.375, 0.375, 0.375, 0.375, 0.375, 0.5, 0.75, 0.75, 0.75, 0.625, 0.75, 0.5, 0.25, 0.5, 0.25, 0.625, 0.25, 0.75, 0.0, 0.0, 0.0, 0.0, 0.0, 0.0, 0.0, 0.0, 0.375, 0.5, 0.375, 0.5, 0.375, 0.5, 0.375, 0.5, 0.375, 0.5, 0.375, 0.5, 0.375, 0.5, 0.375, 0.5, 0.375, 0.5, 0.375, 0.5, 0.375, 0.5, 0.375, 0.5, 0.375, 0.5, 0.375, 0.5, 0.375, 0.5, 0.375, 0.5])
me_cube_010.materials.append(mat_material_001)
me_cube_010.use_remesh_fix_poles = True
me_cube_010.use_remesh_preserve_attributes = False
me_cube_010.use_mirror_y = True
me_cube_010.update()
me_cube_011 = bpy.data.meshes.new('Cube.011')
me_cube_011.from_pydata([(1.682, 2.631, -0.8447), (2.157, 2.998, -1.18), (2.395, 5.048, -0.8894), (2.695, 5.53, -1.19), (2.113, 0.6724, -0.9235), (2.952, 6.718, -2.833), (1.558, 2.589, -2.279), (2.838, 6.299, -1.734), (1.996, 2.943, -3.044), (2.564, 5.486, -3.053), (1.521, 2.576, -2.708), (2.265, 5.004, -2.753), (3.507, 4.202, -2.144), (3.382, 6.452, -1.923), (2.484, 1.26, -1.259), (3.016, 6.74, -1.924), (3.347, 4.147, -4.007), (3.147, 6.307, -3.786), (2.157, 2.998, -1.18), (1.682, 2.631, -0.8447), (1.996, 2.943, -3.044), (3.347, 4.147, -4.007), (1.558, 2.589, -2.279), (1.521, 2.576, -2.708), (3.507, 4.202, -2.144), (3.644, 7.1, -1.926), (3.384, 4.16, -3.578), (3.521, 7.058, -3.36), (3.483, 7.045, -3.789), (2.341, 1.124, -3.123), (3.355, 2.938, -4.086), (2.374, 1.155, -2.693), (2.003, 0.5674, -2.358), (1.971, 0.536, -2.787), (3.388, 2.97, -3.657), (3.497, 3.075, -2.223), (2.695, 5.53, -1.19), (2.395, 5.048, -0.8894), (1.682, 2.631, -0.8447), (2.295, 5.014, -2.324), (1.558, 2.589, -2.279), (2.564, 5.486, -3.053), (2.265, 5.004, -2.753), (1.521, 2.576, -2.708), (3.147, 6.307, -3.786), (3.483, 7.045, -3.789), (3.378, 6.465, -1.923), (3.644, 7.1, -1.926), (3.521, 7.058, -3.36), (2.774, 6.277, -2.642), (2.933, 6.712, -3.105), (2.755, 6.271, -2.914), (3.272, 8.764, -3.569), (3.353, 9.316, -3.571), (3.355, 8.792, -2.389), (3.291, 8.77, -3.297), (3.455, 9.351, -2.391), (3.376, 9.324, -3.299)], [], [(17, 9, 41, 44), (3, 13, 46, 36), (0, 6, 22, 19), (9, 11, 42, 41), (8, 9, 17, 16), (8, 10, 11, 9), (12, 1, 18, 24), (10, 6, 40, 43), (1, 0, 19, 18), (8, 16, 21, 20), (16, 17, 28, 21), (6, 10, 23, 22), (13, 25, 47, 46), (3, 1, 12, 13), (0, 2, 37, 38), (24, 18, 14, 35), (18, 19, 4, 14), (21, 26, 34, 30), (25, 24, 26, 27), (27, 26, 21, 28), (22, 23, 33, 32), (6, 0, 38, 40), (25, 27, 48, 47), (10, 8, 20, 23), (13, 12, 24, 25), (14, 4, 32, 31), (31, 32, 33, 29), (31, 29, 30, 34), (14, 31, 34, 35), (23, 20, 29, 33), (19, 22, 32, 4), (20, 21, 30, 29), (26, 24, 35, 34), (38, 37, 39, 40), (40, 39, 42, 43), (39, 37, 7, 49), (46, 47, 56, 54), (41, 42, 51, 50), (36, 46, 54, 15), (37, 36, 15, 7), (42, 39, 49, 51), (11, 10, 43, 42), (28, 17, 44, 45), (27, 28, 45, 48), (2, 3, 36, 37), (7, 15, 5, 49), (49, 5, 50, 51), (50, 5, 55, 52), (5, 15, 54, 55), (52, 55, 57, 53), (55, 54, 56, 57), (47, 48, 57, 56), (44, 41, 50, 52), (45, 44, 52, 53), (48, 45, 53, 57)])
_uv = me_cube_011.uv_layers.new(name='UVMap')
_uv.uv.foreach_set('vector', [0.375, 0.5, 0.375, 0.5, 0.375, 0.5, 0.375, 0.5, 0.0, 0.0, 0.0, 0.0, 0.0, 0.0, 0.0, 0.0, 0.375, 0.5, 0.375, 0.5, 0.375, 0.5, 0.375, 0.5, 0.375, 0.5, 0.375, 0.5, 0.375, 0.5, 0.375, 0.5, 0.375, 0.5, 0.375, 0.5, 0.375, 0.5, 0.375, 0.5, 0.375, 0.5, 0.375, 0.5, 0.375, 0.5, 0.375, 0.5, 0.0, 0.0, 0.0, 0.0, 0.0, 0.0, 0.0, 0.0, 0.375, 0.5, 0.375, 0.5, 0.375, 0.5, 0.375, 0.5, 0.0, 0.0, 0.0, 0.0, 0.0, 0.0, 0.0, 0.0, 0.375, 0.5, 0.375, 0.5, 0.375, 0.5, 0.375, 0.5, 0.375, 0.5, 0.375, 0.5, 0.375, 0.5, 0.375, 0.5, 0.375, 0.5, 0.375, 0.5, 0.375, 0.5, 0.375, 0.5, 0.0, 0.0, 0.0, 0.0, 0.0, 0.0, 0.0, 0.0, 0.0, 0.0, 0.0, 0.0, 0.0, 0.0, 0.0, 0.0, 0.375, 0.5, 0.375, 0.5, 0.375, 0.5, 0.375, 0.5, 0.0, 0.0, 0.0, 0.0, 0.0, 0.0, 0.0, 0.0, 0.0, 0.0, 0.0, 0.0, 0.0, 0.0, 0.0, 0.0, 0.375, 0.5, 0.375, 0.5, 0.375, 0.5, 0.375, 0.5, 0.375, 0.5, 0.375, 0.5, 0.375, 0.5, 0.375, 0.5, 0.375, 0.5, 0.375, 0.5, 0.375, 0.5, 0.375, 0.5, 0.375, 0.5, 0.375, 0.5, 0.375, 0.5, 0.375, 0.5, 0.375, 0.5, 0.375, 0.5, 0.375, 0.5, 0.375, 0.5, 0.375, 0.5, 0.375, 0.5, 0.375, 0.5, 0.375, 0.5, 0.375, 0.5, 0.375, 0.5, 0.375, 0.5, 0.375, 0.5, 0.0, 0.0, 0.0, 0.0, 0.0, 0.0, 0.0, 0.0, 0.375, 0.5, 0.375, 0.5, 0.375, 0.5, 0.375, 0.5, 0.375, 0.5, 0.375, 0.5, 0.375, 0.5, 0.375, 0.5, 0.375, 0.5, 0.375, 0.5, 0.375, 0.5, 0.375, 0.5, 0.375, 0.5, 0.375, 0.5, 0.375, 0.5, 0.375, 0.5, 0.375, 0.5, 0.375, 0.5, 0.375, 0.5, 0.375, 0.5, 0.375, 0.5, 0.375, 0.5, 0.375, 0.5, 0.375, 0.5, 0.375, 0.5, 0.375, 0.5, 0.375, 0.5, 0.375, 0.5, 0.375, 0.5, 0.375, 0.5, 0.375, 0.5, 0.375, 0.5, 0.375, 0.5, 0.375, 0.5, 0.375, 0.5, 0.375, 0.5, 0.375, 0.5, 0.375, 0.5, 0.375, 0.5, 0.375, 0.5, 0.375, 0.5, 0.375, 0.5, 0.375, 0.5, 0.375, 0.5, 0.0, 0.0, 0.0, 0.0, 0.0, 0.0, 0.0, 0.0, 0.375, 0.5, 0.375, 0.5, 0.375, 0.5, 0.375, 0.5, 0.0, 0.0, 0.0, 0.0, 0.0, 0.0, 0.0, 0.0, 0.0, 0.0, 0.0, 0.0, 0.0, 0.0, 0.0, 0.0, 0.375, 0.5, 0.375, 0.5, 0.375, 0.5, 0.375, 0.5, 0.375, 0.5, 0.375, 0.5, 0.375, 0.5, 0.375, 0.5, 0.375, 0.5, 0.375, 0.5, 0.375, 0.5, 0.375, 0.5, 0.375, 0.5, 0.375, 0.5, 0.375, 0.5, 0.375, 0.5, 0.0, 0.0, 0.0, 0.0, 0.0, 0.0, 0.0, 0.0, 0.375, 0.5, 0.375, 0.5, 0.375, 0.5, 0.375, 0.5, 0.375, 0.5, 0.375, 0.5, 0.375, 0.5, 0.375, 0.5, 0.375, 0.5, 0.375, 0.5, 0.375, 0.5, 0.375, 0.5, 0.375, 0.5, 0.375, 0.5, 0.375, 0.5, 0.375, 0.5, 0.375, 0.5, 0.375, 0.5, 0.375, 0.5, 0.375, 0.5, 0.375, 0.5, 0.375, 0.5, 0.375, 0.5, 0.375, 0.5, 0.375, 0.5, 0.375, 0.5, 0.375, 0.5, 0.375, 0.5, 0.375, 0.5, 0.375, 0.5, 0.375, 0.5, 0.375, 0.5, 0.375, 0.5, 0.375, 0.5, 0.375, 0.5, 0.375, 0.5, 0.375, 0.5, 0.375, 0.5, 0.375, 0.5, 0.375, 0.5])
me_cube_011.materials.append(mat_red_light)
me_cube_011.use_remesh_fix_poles = True
me_cube_011.use_remesh_preserve_attributes = False
me_cube_011.use_mirror_y = True
me_cube_011.update()

# ---- objects
ob_cube = bpy.data.objects.new('Cube', me_cube)
ob_cube_001 = bpy.data.objects.new('Cube.001', me_cube_001)
ob_cube_002 = bpy.data.objects.new('Cube.002', me_cube_002)
ob_cube_003 = bpy.data.objects.new('Cube.003', me_cube_003)
ob_cube_004 = bpy.data.objects.new('Cube.004', me_cube_004)
ob_cube_005 = bpy.data.objects.new('Cube.005', me_cube_005)
ob_cube_006 = bpy.data.objects.new('Cube.006', me_cube_007)
ob_cube_007 = bpy.data.objects.new('Cube.007', me_cube_006)
ob_cube_008 = bpy.data.objects.new('Cube.008', me_cube_008)
ob_cube_009 = bpy.data.objects.new('Cube.009', me_cube_009)
ob_cube_010 = bpy.data.objects.new('Cube.010', me_cube_010)
ob_cube_011 = bpy.data.objects.new('Cube.011', me_cube_011)

# ---- transforms, parenting, visibility, modifiers, constraints
ob_cube.location = (-0.006061, 2.023, 2.025)
ob_cube.scale = (1.11, 1.247, 0.2877)
ob_cube.lock_rotations_4d = False
ob_cube.empty_display_type = 'ARROWS'
ob_cube.lineart.crease_threshold = 0.0
_m = ob_cube.modifiers.new('Mirror', 'MIRROR')
_m = ob_cube.modifiers.new('Bevel', 'BEVEL')
_m.segments = 30
ob_cube_001.location = (-0.006061, 2.023, 2.025)
ob_cube_001.scale = (1.11, 1.247, 0.2877)
ob_cube_001.lock_rotations_4d = False
ob_cube_001.empty_display_type = 'ARROWS'
ob_cube_001.lineart.crease_threshold = 0.0
_m = ob_cube_001.modifiers.new('Mirror', 'MIRROR')
ob_cube_002.location = (-0.006061, 2.023, 2.025)
ob_cube_002.scale = (1.11, 1.247, 0.2877)
ob_cube_002.lock_rotations_4d = False
ob_cube_002.empty_display_type = 'ARROWS'
ob_cube_002.lineart.crease_threshold = 0.0
_m = ob_cube_002.modifiers.new('Mirror', 'MIRROR')
ob_cube_003.location = (-0.006061, 2.023, 2.025)
ob_cube_003.scale = (1.11, 1.247, 0.2877)
ob_cube_003.lock_rotations_4d = False
ob_cube_003.empty_display_type = 'ARROWS'
ob_cube_003.lineart.crease_threshold = 0.0
_m = ob_cube_003.modifiers.new('Mirror', 'MIRROR')
_m = ob_cube_003.modifiers.new('Bevel.001', 'BEVEL')
_m.segments = 48
ob_cube_004.location = (-0.006061, 2.023, 2.025)
ob_cube_004.scale = (1.11, 1.247, 0.2877)
ob_cube_004.lock_rotations_4d = False
ob_cube_004.empty_display_type = 'ARROWS'
ob_cube_004.lineart.crease_threshold = 0.0
_m = ob_cube_004.modifiers.new('Mirror', 'MIRROR')
ob_cube_005.location = (-0.006061, 2.023, 2.025)
ob_cube_005.scale = (1.11, 1.247, 0.2877)
ob_cube_005.lock_rotations_4d = False
ob_cube_005.empty_display_type = 'ARROWS'
ob_cube_005.lineart.crease_threshold = 0.0
_m = ob_cube_005.modifiers.new('Mirror', 'MIRROR')
ob_cube_006.location = (-0.006061, 2.023, 2.025)
ob_cube_006.scale = (1.11, 1.247, 0.2877)
ob_cube_006.lock_rotations_4d = False
ob_cube_006.empty_display_type = 'ARROWS'
ob_cube_006.lineart.crease_threshold = 0.0
_m = ob_cube_006.modifiers.new('Mirror', 'MIRROR')
_m = ob_cube_006.modifiers.new('Bevel', 'BEVEL')
_m.segments = 30
ob_cube_007.location = (-0.006061, 2.023, 2.325)
ob_cube_007.scale = (1.11, 1.247, 0.3782)
ob_cube_007.lock_rotations_4d = False
ob_cube_007.empty_display_type = 'ARROWS'
ob_cube_007.lineart.crease_threshold = 0.0
_m = ob_cube_007.modifiers.new('Mirror', 'MIRROR')
ob_cube_008.location = (-0.006061, 2.023, 2.025)
ob_cube_008.scale = (1.11, 1.247, 0.2877)
ob_cube_008.lock_rotations_4d = False
ob_cube_008.empty_display_type = 'ARROWS'
ob_cube_008.lineart.crease_threshold = 0.0
_m = ob_cube_008.modifiers.new('Mirror', 'MIRROR')
_m = ob_cube_008.modifiers.new('Bevel.001', 'BEVEL')
_m.segments = 48
ob_cube_009.location = (-0.03212, 1.905, -2.869)
ob_cube_009.scale = (2.375, 2.375, 0.7133)
_m = ob_cube_009.modifiers.new('Mirror', 'MIRROR')
ob_cube_010.location = (0.008081, -4.709, -3.132)
ob_cube_010.scale = (1.948, 1.776, 0.7027)
ob_cube_010.use_mesh_mirror_y = True
_m = ob_cube_010.modifiers.new('Mirror', 'MIRROR')
ob_cube_011.location = (0.008081, -3.958, -2.688)
ob_cube_011.scale = (3.052, 1.533, 0.8111)
ob_cube_011.use_mesh_mirror_y = True
_m = ob_cube_011.modifiers.new('Mirror', 'MIRROR')

# ---- collection membership
col_collection.objects.link(ob_cube)
col_collection.objects.link(ob_cube_001)
col_collection.objects.link(ob_cube_002)
col_collection.objects.link(ob_cube_003)
col_collection.objects.link(ob_cube_004)
col_collection.objects.link(ob_cube_005)
col_collection.objects.link(ob_cube_006)
col_collection.objects.link(ob_cube_007)
col_collection.objects.link(ob_cube_008)
col_collection.objects.link(ob_cube_009)
col_collection.objects.link(ob_cube_010)
col_collection.objects.link(ob_cube_011)

# ---- scene / render settings (as saved in the file)
scene.frame_start = 1; scene.frame_end = 250; scene.frame_set(1)
scene.render.engine = 'BLENDER_EEVEE_NEXT'
scene.cycles.sampling_pattern = 'TABULATED_SOBOL'
scene.cycles.use_light_tree = False
scene.view_settings.view_transform = 'Filmic'
bpy.context.view_layer.update()

# ---- added for rendering (the .blend has no active camera and no usable light): camera, sun
cam_auto = bpy.data.cameras.new('AutoCamera')
cam_auto.lens = 50.0
cam_auto.sensor_width = 36.0
cam_auto.clip_end = 1000.0
ob_auto_camera = bpy.data.objects.new('AutoCamera', cam_auto)
scene.collection.objects.link(ob_auto_camera)
ob_auto_camera.location = (30.4523, -33.7758, 22.5256)
ob_auto_camera.rotation_euler = (1.09748, -7.21219e-08, 0.694738)
scene.camera = ob_auto_camera
light_auto_sun = bpy.data.lights.new('AutoSun', 'SUN')
light_auto_sun.energy = 3.0
light_auto_sun.angle = 0.0523599
ob_auto_sun = bpy.data.objects.new('AutoSun', light_auto_sun)
scene.collection.objects.link(ob_auto_sun)
ob_auto_sun.rotation_euler = (0.872665, 0.174533, 0.523599)
bpy.context.view_layer.update()
